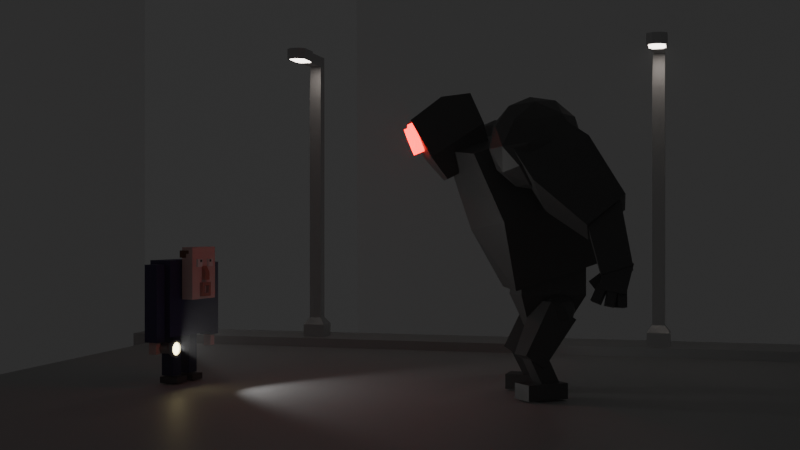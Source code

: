 # Source: scene.blend  (saved by Blender 4.1.24; exported with 4.5.12 LTS)
import bpy
from mathutils import Matrix  # noqa: F401  (used for matrix-valued properties, if any)

bpy.ops.wm.read_factory_settings(use_empty=True)
scene = bpy.context.scene
scene.name = 'Scene'

# ---- collections
col_collection = bpy.data.collections.new('Collection'); scene.collection.children.link(col_collection)
col_old_man = bpy.data.collections.new('old man'); scene.collection.children.link(col_old_man)
col_monster = bpy.data.collections.new('monster'); scene.collection.children.link(col_monster)
col_street = bpy.data.collections.new('street'); scene.collection.children.link(col_street)

# ---- materials (node trees are filled in below, after node groups)
mat_fog = bpy.data.materials.new('fog')
mat_fog.use_transparent_shadow = False
mat_shirt = bpy.data.materials.new('shirt')
mat_shirt.use_transparent_shadow = False
mat_skin = bpy.data.materials.new('skin')
mat_skin.use_transparent_shadow = False
mat_pant = bpy.data.materials.new('pant')
mat_pant.use_transparent_shadow = False
mat_black = bpy.data.materials.new('black')
mat_black.use_transparent_shadow = False
mat_hair = bpy.data.materials.new('hair')
mat_hair.use_transparent_shadow = False
mat_brow = bpy.data.materials.new('brow')
mat_brow.use_transparent_shadow = False
mat_black_001 = bpy.data.materials.new('black.001')
mat_black_001.use_transparent_shadow = False
mat_flashlight = bpy.data.materials.new('flashlight')
mat_flashlight.use_transparent_shadow = False
mat_tourch_light = bpy.data.materials.new('tourch light')
mat_tourch_light.use_transparent_shadow = False
mat_red_emission = bpy.data.materials.new('red emission')
mat_red_emission.use_transparent_shadow = False
mat_street_grey = bpy.data.materials.new('street grey')
mat_street_grey.use_transparent_shadow = False
mat_grey = bpy.data.materials.new('grey')
mat_grey.use_transparent_shadow = False
mat_lamp_light = bpy.data.materials.new('lamp light')
mat_lamp_light.use_transparent_shadow = False

# ---- material node trees
mat_fog.use_nodes = True; mat_fog.node_tree.nodes.clear()
_N = mat_fog.node_tree.nodes; _L = mat_fog.node_tree.links
n0 = _N.new('ShaderNodeOutputMaterial'); n0.name = 'Material Output'; n0.location = (300, 300)
n1 = _N.new('ShaderNodeVolumePrincipled'); n1.name = 'Principled Volume'; n1.location = (-64, 308)
n1.inputs[2].default_value = 0.003
_L.new(n1.outputs[0], n0.inputs[1])
n0.is_active_output = True
mat_shirt.use_nodes = True; mat_shirt.node_tree.nodes.clear()
_N = mat_shirt.node_tree.nodes; _L = mat_shirt.node_tree.links
n0 = _N.new('ShaderNodeBsdfPrincipled'); n0.name = 'Principled BSDF'; n0.location = (10, 300)
n0.inputs[0].default_value = (0.01061, 0.002745, 0.08244, 1.0)
n1 = _N.new('ShaderNodeOutputMaterial'); n1.name = 'Material Output'; n1.location = (300, 300)
_L.new(n0.outputs[0], n1.inputs[0])
n1.is_active_output = True
mat_skin.use_nodes = True; mat_skin.node_tree.nodes.clear()
_N = mat_skin.node_tree.nodes; _L = mat_skin.node_tree.links
n0 = _N.new('ShaderNodeBsdfPrincipled'); n0.name = 'Principled BSDF'; n0.location = (10, 300)
n0.inputs[0].default_value = (0.8018, 0.5005, 0.4725, 1.0)
n1 = _N.new('ShaderNodeOutputMaterial'); n1.name = 'Material Output'; n1.location = (300, 300)
_L.new(n0.outputs[0], n1.inputs[0])
n1.is_active_output = True
mat_pant.use_nodes = True; mat_pant.node_tree.nodes.clear()
_N = mat_pant.node_tree.nodes; _L = mat_pant.node_tree.links
n0 = _N.new('ShaderNodeBsdfPrincipled'); n0.name = 'Principled BSDF'; n0.location = (10, 300)
n0.inputs[0].default_value = (0.0, 0.0, 0.05823, 1.0)
n1 = _N.new('ShaderNodeOutputMaterial'); n1.name = 'Material Output'; n1.location = (300, 300)
_L.new(n0.outputs[0], n1.inputs[0])
n1.is_active_output = True
mat_black.use_nodes = True; mat_black.node_tree.nodes.clear()
_N = mat_black.node_tree.nodes; _L = mat_black.node_tree.links
n0 = _N.new('ShaderNodeBsdfPrincipled'); n0.name = 'Principled BSDF'; n0.location = (10, 300)
n0.inputs[0].default_value = (0.04608, 0.04608, 0.04608, 1.0)
n1 = _N.new('ShaderNodeOutputMaterial'); n1.name = 'Material Output'; n1.location = (300, 300)
_L.new(n0.outputs[0], n1.inputs[0])
n1.is_active_output = True
mat_hair.use_nodes = True; mat_hair.node_tree.nodes.clear()
_N = mat_hair.node_tree.nodes; _L = mat_hair.node_tree.links
n0 = _N.new('ShaderNodeBsdfPrincipled'); n0.name = 'Principled BSDF'; n0.location = (10, 300)
n0.inputs[0].default_value = (0.141, 0.033, 0.0, 1.0)
n1 = _N.new('ShaderNodeOutputMaterial'); n1.name = 'Material Output'; n1.location = (300, 300)
_L.new(n0.outputs[0], n1.inputs[0])
n1.is_active_output = True
mat_brow.use_nodes = True; mat_brow.node_tree.nodes.clear()
_N = mat_brow.node_tree.nodes; _L = mat_brow.node_tree.links
n0 = _N.new('ShaderNodeBsdfPrincipled'); n0.name = 'Principled BSDF'; n0.location = (10, 300)
n0.inputs[0].default_value = (0.3968, 0.04199, 0.0, 1.0)
n1 = _N.new('ShaderNodeOutputMaterial'); n1.name = 'Material Output'; n1.location = (300, 300)
_L.new(n0.outputs[0], n1.inputs[0])
n1.is_active_output = True
mat_black_001.use_nodes = True; mat_black_001.node_tree.nodes.clear()
_N = mat_black_001.node_tree.nodes; _L = mat_black_001.node_tree.links
n0 = _N.new('ShaderNodeBsdfPrincipled'); n0.name = 'Principled BSDF'; n0.location = (10, 300)
n0.inputs[0].default_value = (0.0, 0.0, 0.0, 1.0)
n1 = _N.new('ShaderNodeOutputMaterial'); n1.name = 'Material Output'; n1.location = (300, 300)
_L.new(n0.outputs[0], n1.inputs[0])
n1.is_active_output = True
mat_flashlight.use_nodes = True; mat_flashlight.node_tree.nodes.clear()
_N = mat_flashlight.node_tree.nodes; _L = mat_flashlight.node_tree.links
n0 = _N.new('ShaderNodeBsdfPrincipled'); n0.name = 'Principled BSDF'; n0.location = (10, 300)
n0.inputs[0].default_value = (0.3996, 0.3996, 0.3996, 1.0)
n0.inputs[1].default_value = 1.0
n1 = _N.new('ShaderNodeOutputMaterial'); n1.name = 'Material Output'; n1.location = (300, 300)
_L.new(n0.outputs[0], n1.inputs[0])
n1.is_active_output = True
mat_tourch_light.use_nodes = True; mat_tourch_light.node_tree.nodes.clear()
_N = mat_tourch_light.node_tree.nodes; _L = mat_tourch_light.node_tree.links
n0 = _N.new('ShaderNodeBsdfPrincipled'); n0.name = 'Principled BSDF'; n0.location = (10, 300)
n0.inputs[27].default_value = (1.0, 0.8642, 0.4185, 1.0)
n0.inputs[28].default_value = 13.7
n1 = _N.new('ShaderNodeOutputMaterial'); n1.name = 'Material Output'; n1.location = (300, 300)
_L.new(n0.outputs[0], n1.inputs[0])
n1.is_active_output = True
mat_red_emission.use_nodes = True; mat_red_emission.node_tree.nodes.clear()
_N = mat_red_emission.node_tree.nodes; _L = mat_red_emission.node_tree.links
n0 = _N.new('ShaderNodeBsdfPrincipled'); n0.name = 'Principled BSDF'; n0.location = (10, 300)
n0.inputs[0].default_value = (0.8004, 0.004014, 0.0, 1.0)
n0.inputs[27].default_value = (1.0, 0.0, 0.0003676, 1.0)
n0.inputs[28].default_value = 8.9
n1 = _N.new('ShaderNodeOutputMaterial'); n1.name = 'Material Output'; n1.location = (300, 300)
_L.new(n0.outputs[0], n1.inputs[0])
n1.is_active_output = True
mat_street_grey.use_nodes = True; mat_street_grey.node_tree.nodes.clear()
_N = mat_street_grey.node_tree.nodes; _L = mat_street_grey.node_tree.links
n0 = _N.new('ShaderNodeBsdfPrincipled'); n0.name = 'Principled BSDF'; n0.location = (10, 300)
n0.inputs[0].default_value = (0.3969, 0.3969, 0.3969, 1.0)
n1 = _N.new('ShaderNodeOutputMaterial'); n1.name = 'Material Output'; n1.location = (300, 300)
_L.new(n0.outputs[0], n1.inputs[0])
n1.is_active_output = True
mat_grey.use_nodes = True; mat_grey.node_tree.nodes.clear()
_N = mat_grey.node_tree.nodes; _L = mat_grey.node_tree.links
n0 = _N.new('ShaderNodeBsdfPrincipled'); n0.name = 'Principled BSDF'; n0.location = (10, 300)
n0.inputs[0].default_value = (0.5081, 0.5081, 0.5081, 1.0)
n0.inputs[1].default_value = 1.0
n1 = _N.new('ShaderNodeOutputMaterial'); n1.name = 'Material Output'; n1.location = (300, 300)
_L.new(n0.outputs[0], n1.inputs[0])
n1.is_active_output = True
mat_lamp_light.use_nodes = True; mat_lamp_light.node_tree.nodes.clear()
_N = mat_lamp_light.node_tree.nodes; _L = mat_lamp_light.node_tree.links
n0 = _N.new('ShaderNodeBsdfPrincipled'); n0.name = 'Principled BSDF'; n0.location = (10, 300)
n0.inputs[27].default_value = (1.0, 0.8903, 0.8085, 1.0)
n0.inputs[28].default_value = 9.7
n1 = _N.new('ShaderNodeOutputMaterial'); n1.name = 'Material Output'; n1.location = (300, 300)
_L.new(n0.outputs[0], n1.inputs[0])
n1.is_active_output = True

# ---- world
world_world = bpy.data.worlds.new('World'); scene.world = world_world
world_world.use_nodes = True; world_world.node_tree.nodes.clear()
_N = world_world.node_tree.nodes; _L = world_world.node_tree.links
n0 = _N.new('ShaderNodeOutputWorld'); n0.name = 'World Output'; n0.location = (300, 300)
n1 = _N.new('ShaderNodeBackground'); n1.name = 'Background'; n1.location = (10, 300)
n1.inputs[0].default_value = (0.03047, 0.03047, 0.03047, 1.0)
_L.new(n1.outputs[0], n0.inputs[0])
n0.is_active_output = True
world_world.color = (0.05088, 0.05088, 0.05088)
world_world.use_sun_shadow = False
world_world.sun_shadow_jitter_overblur = 0.0

# ---- cameras
cam_camera = bpy.data.cameras.new('Camera')
cam_camera.clip_end = 100.0
cam_camera.ortho_scale = 7.314

# ---- lights
light_light = bpy.data.lights.new('Light', 'SPOT')
light_light.transmission_factor = 0.0
light_light.use_custom_distance = True
light_light.cutoff_distance = 100.0
light_light.energy = 1804.0
light_light.shadow_soft_size = 0.1
light_light.shadow_maximum_resolution = 0.006
light_light.use_absolute_resolution = True
light_light.spot_size = 1.309
light_light_001 = bpy.data.lights.new('Light.001', 'SPOT')
light_light_001.transmission_factor = 0.0
light_light_001.cutoff_distance = 100.0
light_light_001.energy = 1804.0
light_light_001.shadow_buffer_clip_start = 0.55
light_light_001.shadow_soft_size = 0.1
light_light_001.shadow_maximum_resolution = 0.006
light_light_001.use_absolute_resolution = True
light_light_001.spot_blend = 0.305
light_light_001.spot_size = 1.999

# ---- meshes
me_cube_022 = bpy.data.meshes.new('Cube.022')
me_cube_022.from_pydata([(-1.0, -1.0, -1.0), (-1.0, -1.0, 1.0), (-1.0, 1.0, -1.0), (-1.0, 1.0, 1.0), (1.0, -1.0, -1.0), (1.0, -1.0, 1.0), (1.0, 1.0, -1.0), (1.0, 1.0, 1.0)], [], [(0, 1, 3, 2), (2, 3, 7, 6), (6, 7, 5, 4), (4, 5, 1, 0), (2, 6, 4, 0), (7, 3, 1, 5)])
_uv = me_cube_022.uv_layers.new(name='UVMap')
_uv.uv.foreach_set('vector', [0.375, 0.0, 0.625, 0.0, 0.625, 0.25, 0.375, 0.25, 0.375, 0.25, 0.625, 0.25, 0.625, 0.5, 0.375, 0.5, 0.375, 0.5, 0.625, 0.5, 0.625, 0.75, 0.375, 0.75, 0.375, 0.75, 0.625, 0.75, 0.625, 1.0, 0.375, 1.0, 0.125, 0.5, 0.375, 0.5, 0.375, 0.75, 0.125, 0.75, 0.625, 0.5, 0.875, 0.5, 0.875, 0.75, 0.625, 0.75])
me_cube_022.materials.append(mat_fog)
me_cube_022.update()
me_cube = bpy.data.meshes.new('Cube')
me_cube.from_pydata([(1.0, 1.0, 1.0), (1.0, 1.0, -1.0), (1.0, -1.0, 1.0), (1.0, -1.0, -1.0), (-1.0, 1.0, 1.0), (-1.0, 1.0, -1.0), (-1.0, -1.0, 1.0), (-1.0, -1.0, -1.0)], [], [(0, 4, 6, 2), (3, 2, 6, 7), (7, 6, 4, 5), (5, 1, 3, 7), (1, 0, 2, 3), (5, 4, 0, 1)])
_uv = me_cube.uv_layers.new(name='UVMap')
_uv.uv.foreach_set('vector', [0.625, 0.5, 0.875, 0.5, 0.875, 0.75, 0.625, 0.75, 0.375, 0.75, 0.625, 0.75, 0.625, 1.0, 0.375, 1.0, 0.375, 0.0, 0.625, 0.0, 0.625, 0.25, 0.375, 0.25, 0.125, 0.5, 0.375, 0.5, 0.375, 0.75, 0.125, 0.75, 0.375, 0.5, 0.625, 0.5, 0.625, 0.75, 0.375, 0.75, 0.375, 0.25, 0.625, 0.25, 0.625, 0.5, 0.375, 0.5])
me_cube.materials.append(mat_shirt)
me_cube.use_mirror_vertex_groups = False
me_cube.update()
me_cube_001 = bpy.data.meshes.new('Cube.001')
me_cube_001.from_pydata([(1.0, 1.0, 1.0), (1.0, 1.0, -1.0), (1.0, -1.0, 1.0), (1.0, -1.0, -1.0), (-1.0, 1.0, 1.0), (-1.0, 1.0, -1.0), (-1.0, -1.0, 1.0), (-1.0, -1.0, -1.0)], [], [(0, 4, 6, 2), (3, 2, 6, 7), (7, 6, 4, 5), (5, 1, 3, 7), (1, 0, 2, 3), (5, 4, 0, 1)])
_uv = me_cube_001.uv_layers.new(name='UVMap')
_uv.uv.foreach_set('vector', [0.625, 0.5, 0.875, 0.5, 0.875, 0.75, 0.625, 0.75, 0.375, 0.75, 0.625, 0.75, 0.625, 1.0, 0.375, 1.0, 0.375, 0.0, 0.625, 0.0, 0.625, 0.25, 0.375, 0.25, 0.125, 0.5, 0.375, 0.5, 0.375, 0.75, 0.125, 0.75, 0.375, 0.5, 0.625, 0.5, 0.625, 0.75, 0.375, 0.75, 0.375, 0.25, 0.625, 0.25, 0.625, 0.5, 0.375, 0.5])
me_cube_001.materials.append(mat_skin)
me_cube_001.use_mirror_vertex_groups = False
me_cube_001.update()
me_cube_002 = bpy.data.meshes.new('Cube.002')
me_cube_002.from_pydata([(1.0, 1.0, 1.0), (1.0, 1.0, -1.0), (1.0, -1.0, 1.0), (1.0, -1.0, -1.0), (-1.0, 1.0, 1.0), (-1.0, 1.0, -1.0), (-1.0, -1.0, 1.0), (-1.0, -1.0, -1.0)], [], [(0, 4, 6, 2), (3, 2, 6, 7), (7, 6, 4, 5), (5, 1, 3, 7), (1, 0, 2, 3), (5, 4, 0, 1)])
_uv = me_cube_002.uv_layers.new(name='UVMap')
_uv.uv.foreach_set('vector', [0.625, 0.5, 0.875, 0.5, 0.875, 0.75, 0.625, 0.75, 0.375, 0.75, 0.625, 0.75, 0.625, 1.0, 0.375, 1.0, 0.375, 0.0, 0.625, 0.0, 0.625, 0.25, 0.375, 0.25, 0.125, 0.5, 0.375, 0.5, 0.375, 0.75, 0.125, 0.75, 0.375, 0.5, 0.625, 0.5, 0.625, 0.75, 0.375, 0.75, 0.375, 0.25, 0.625, 0.25, 0.625, 0.5, 0.375, 0.5])
me_cube_002.materials.append(mat_shirt)
me_cube_002.use_mirror_vertex_groups = False
me_cube_002.update()
me_cube_003 = bpy.data.meshes.new('Cube.003')
me_cube_003.from_pydata([(1.0, 1.0, 1.0), (1.0, 1.0, -1.0), (1.0, -1.0, 1.0), (1.0, -1.0, -1.0), (-1.0, 1.0, 1.0), (-1.0, 1.0, -1.0), (-1.0, -1.0, 1.0), (-1.0, -1.0, -1.0)], [], [(0, 4, 6, 2), (3, 2, 6, 7), (7, 6, 4, 5), (5, 1, 3, 7), (1, 0, 2, 3), (5, 4, 0, 1)])
_uv = me_cube_003.uv_layers.new(name='UVMap')
_uv.uv.foreach_set('vector', [0.625, 0.5, 0.875, 0.5, 0.875, 0.75, 0.625, 0.75, 0.375, 0.75, 0.625, 0.75, 0.625, 1.0, 0.375, 1.0, 0.375, 0.0, 0.625, 0.0, 0.625, 0.25, 0.375, 0.25, 0.125, 0.5, 0.375, 0.5, 0.375, 0.75, 0.125, 0.75, 0.375, 0.5, 0.625, 0.5, 0.625, 0.75, 0.375, 0.75, 0.375, 0.25, 0.625, 0.25, 0.625, 0.5, 0.375, 0.5])
me_cube_003.materials.append(mat_pant)
me_cube_003.use_mirror_vertex_groups = False
me_cube_003.update()
me_cube_004 = bpy.data.meshes.new('Cube.004')
me_cube_004.from_pydata([(-1.0, -1.0, -1.0), (-1.0, -1.0, 1.0), (-1.0, 1.0, -1.0), (-1.0, 1.0, 1.0), (1.0, -1.0, -1.0), (1.0, -1.0, 1.0), (1.0, 1.0, -1.0), (1.0, 1.0, 1.0)], [], [(0, 1, 3, 2), (2, 3, 7, 6), (6, 7, 5, 4), (4, 5, 1, 0), (2, 6, 4, 0), (7, 3, 1, 5)])
_uv = me_cube_004.uv_layers.new(name='UVMap')
_uv.uv.foreach_set('vector', [0.375, 0.0, 0.625, 0.0, 0.625, 0.25, 0.375, 0.25, 0.375, 0.25, 0.625, 0.25, 0.625, 0.5, 0.375, 0.5, 0.375, 0.5, 0.625, 0.5, 0.625, 0.75, 0.375, 0.75, 0.375, 0.75, 0.625, 0.75, 0.625, 1.0, 0.375, 1.0, 0.125, 0.5, 0.375, 0.5, 0.375, 0.75, 0.125, 0.75, 0.625, 0.5, 0.875, 0.5, 0.875, 0.75, 0.625, 0.75])
me_cube_004.materials.append(mat_skin)
me_cube_004.update()
me_cube_005 = bpy.data.meshes.new('Cube.005')
me_cube_005.from_pydata([(-1.0, -1.0, -1.0), (-1.0, -1.0, 1.0), (-1.0, 1.0, -1.0), (-1.0, 1.0, 1.0), (1.0, -1.0, -1.0), (1.0, -1.0, 1.0), (1.0, 1.0, -1.0), (1.0, 1.0, 1.0)], [], [(0, 1, 3, 2), (2, 3, 7, 6), (6, 7, 5, 4), (4, 5, 1, 0), (2, 6, 4, 0), (7, 3, 1, 5)])
_uv = me_cube_005.uv_layers.new(name='UVMap')
_uv.uv.foreach_set('vector', [0.375, 0.0, 0.625, 0.0, 0.625, 0.25, 0.375, 0.25, 0.375, 0.25, 0.625, 0.25, 0.625, 0.5, 0.375, 0.5, 0.375, 0.5, 0.625, 0.5, 0.625, 0.75, 0.375, 0.75, 0.375, 0.75, 0.625, 0.75, 0.625, 1.0, 0.375, 1.0, 0.125, 0.5, 0.375, 0.5, 0.375, 0.75, 0.125, 0.75, 0.625, 0.5, 0.875, 0.5, 0.875, 0.75, 0.625, 0.75])
me_cube_005.materials.append(mat_black)
me_cube_005.update()
me_cube_006 = bpy.data.meshes.new('Cube.006')
me_cube_006.from_pydata([(-1.0, -1.0, -1.0), (-1.0, -1.0, 1.0), (-1.0, 1.0, -1.0), (-1.0, 1.0, 1.0), (1.0, -1.0, -1.0), (1.0, -1.0, 1.0), (1.0, 1.0, -1.0), (1.0, 1.0, 1.0), (-1.0, -1.926, -1.0), (-1.0, -1.926, 1.0), (1.0, -1.926, 1.0), (1.0, -1.926, -1.0), (-1.0, 1.0, -3.724), (-1.0, -1.0, -3.724), (1.0, 1.0, -3.724), (1.0, -1.0, -3.724), (-1.0, -1.0, -1.0), (1.0, -1.0, -1.0), (-1.0, -1.926, -1.0), (1.0, -1.926, -1.0), (-1.0, 1.0, -3.724), (-1.0, -1.0, -3.724), (1.0, 1.0, -3.724), (1.0, -1.0, -3.724), (-1.0, -1.0, -1.0), (1.0, -1.0, -1.0), (-1.0, -1.926, -1.0), (1.0, -1.926, -1.0), (-1.0, 1.0, -3.724), (-1.0, -1.0, -3.724), (1.0, 1.0, -3.724), (1.0, -1.0, -3.724), (1.0, -1.926, -1.0), (1.0, -1.926, 1.0), (-1.0, -1.926, 1.0), (-1.0, -1.926, -1.0), (1.0, -1.926, -1.0), (-1.0, -1.926, -1.0), (-1.0, -1.926, 1.0), (1.0, -1.926, 1.0), (1.0, -1.926, -1.0), (-1.0, -1.926, -1.0), (-1.0, -1.926, 1.0), (1.0, -1.926, 1.0), (-1.0, -1.0, -1.0), (1.0, -1.0, -1.0), (-1.0, -1.926, -1.0), (1.0, -1.926, -1.0), (-1.0, 1.0, -3.724), (-1.0, -1.0, -3.724), (1.0, 1.0, -3.724), (1.0, -1.0, -3.724), (1.0, -1.0, -3.724), (1.0, 1.0, -3.724), (1.0, -1.0, -1.0), (-1.0, -1.0, -1.0), (-1.0, -1.926, -1.0), (-1.0, -1.0, -3.724), (1.0, -1.926, -1.0), (-1.0, 1.0, -3.724), (-1.0, -1.0, -1.0), (1.0, -1.0, -1.0), (-1.0, -1.926, -1.0), (1.0, -1.926, -1.0), (-1.0, 1.0, -3.724), (-1.0, -1.0, -3.724), (1.0, 1.0, -3.724), (1.0, -1.0, -3.724), (-1.0, 1.0, -3.724), (1.0, 1.0, -3.724), (1.0, -1.0, -3.724), (-1.0, -1.0, -3.724), (-1.0, -1.0, -1.0), (1.0, -1.0, -1.0), (1.0, -1.926, -1.0), (-1.0, -1.926, -1.0)], [], [(0, 1, 3, 2), (2, 3, 7, 6), (6, 7, 5, 4), (5, 1, 9, 10), (0, 2, 12, 13), (7, 3, 1, 5), (4, 5, 10, 11), (1, 0, 8, 9), (4, 11, 19, 17), (13, 12, 20, 21), (6, 4, 15, 14), (14, 15, 23, 22), (2, 6, 14, 12), (20, 22, 30, 28), (23, 21, 29, 31), (17, 16, 21, 23), (0, 13, 21, 16), (11, 8, 18, 19), (12, 14, 22, 20), (8, 0, 16, 18), (15, 4, 17, 23), (25, 27, 47, 45), (29, 28, 48, 49), (18, 16, 24, 26), (19, 18, 26, 27), (22, 23, 31, 30), (21, 20, 28, 29), (17, 19, 27, 25), (16, 17, 25, 24), (32, 35, 34, 33), (33, 34, 38, 39), (34, 35, 37, 38), (35, 32, 36, 37), (32, 33, 39, 36), (40, 43, 42, 41), (46, 44, 60, 62), (48, 50, 66, 64), (24, 25, 45, 44), (31, 29, 49, 51), (28, 30, 50, 48), (26, 24, 44, 46), (27, 26, 46, 47), (30, 31, 51, 50), (47, 46, 62, 63), (50, 51, 67, 66), (49, 48, 64, 65), (45, 47, 63, 61), (44, 45, 61, 60), (51, 49, 65, 67), (65, 64, 59, 57), (66, 67, 52, 53), (61, 63, 58, 54), (60, 61, 54, 55), (67, 65, 57, 52), (64, 66, 53, 59), (62, 60, 55, 56), (63, 62, 56, 58), (68, 69, 70, 71), (53, 69, 68, 59), (52, 70, 69, 53), (57, 71, 70, 52), (59, 68, 71, 57), (72, 73, 74, 75), (54, 73, 72, 55), (58, 74, 73, 54), (56, 75, 74, 58), (55, 72, 75, 56)])
_uv = me_cube_006.uv_layers.new(name='UVMap')
_uv.uv.foreach_set('vector', [0.375, 0.0, 0.625, 0.0, 0.625, 0.25, 0.375, 0.25, 0.375, 0.25, 0.625, 0.25, 0.625, 0.5, 0.375, 0.5, 0.375, 0.5, 0.625, 0.5, 0.625, 0.75, 0.375, 0.75, 0.625, 0.75, 0.875, 0.75, 0.875, 0.75, 0.625, 0.75, 0.375, 0.0, 0.375, 0.25, 0.375, 0.25, 0.375, 0.0, 0.625, 0.5, 0.875, 0.5, 0.875, 0.75, 0.625, 0.75, 0.375, 0.75, 0.625, 0.75, 0.625, 0.75, 0.375, 0.75, 0.625, 0.0, 0.375, 0.0, 0.375, 0.0, 0.625, 0.0, 0.375, 0.75, 0.375, 0.75, 0.375, 0.75, 0.375, 0.75, 0.375, 0.0, 0.375, 0.25, 0.375, 0.25, 0.375, 0.0, 0.375, 0.5, 0.375, 0.75, 0.375, 0.75, 0.375, 0.5, 0.375, 0.5, 0.375, 0.75, 0.375, 0.75, 0.375, 0.5, 0.375, 0.25, 0.375, 0.5, 0.375, 0.5, 0.375, 0.25, 0.375, 0.25, 0.375, 0.5, 0.375, 0.5, 0.375, 0.25, 0.375, 0.75, 0.125, 0.75, 0.125, 0.75, 0.375, 0.75, 0.375, 0.75, 0.125, 0.75, 0.125, 0.75, 0.375, 0.75, 0.375, 0.0, 0.375, 0.0, 0.375, 0.0, 0.375, 0.0, 0.375, 0.75, 0.375, 1.0, 0.375, 1.0, 0.375, 0.75, 0.375, 0.25, 0.375, 0.5, 0.375, 0.5, 0.375, 0.25, 0.375, 0.0, 0.375, 0.0, 0.375, 0.0, 0.375, 0.0, 0.375, 0.75, 0.375, 0.75, 0.375, 0.75, 0.375, 0.75, 0.375, 0.75, 0.375, 0.75, 0.375, 0.75, 0.375, 0.75, 0.375, 0.0, 0.375, 0.25, 0.375, 0.25, 0.375, 0.0, 0.375, 0.0, 0.375, 0.0, 0.375, 0.0, 0.375, 0.0, 0.375, 0.75, 0.375, 1.0, 0.375, 1.0, 0.375, 0.75, 0.375, 0.5, 0.375, 0.75, 0.375, 0.75, 0.375, 0.5, 0.375, 0.0, 0.375, 0.25, 0.375, 0.25, 0.375, 0.0, 0.375, 0.75, 0.375, 0.75, 0.375, 0.75, 0.375, 0.75, 0.125, 0.75, 0.375, 0.75, 0.375, 0.75, 0.125, 0.75, 0.375, 0.75, 0.375, 1.0, 0.625, 1.0, 0.625, 0.75, 0.625, 0.75, 0.625, 1.0, 0.625, 1.0, 0.625, 0.75, 0.625, 1.0, 0.375, 1.0, 0.375, 1.0, 0.625, 1.0, 0.375, 1.0, 0.375, 0.75, 0.375, 0.75, 0.375, 1.0, 0.375, 0.75, 0.625, 0.75, 0.625, 0.75, 0.375, 0.75, 0.375, 0.75, 0.625, 0.75, 0.625, 1.0, 0.375, 1.0, 0.375, 0.0, 0.375, 0.0, 0.375, 0.0, 0.375, 0.0, 0.375, 0.25, 0.375, 0.5, 0.375, 0.5, 0.375, 0.25, 0.125, 0.75, 0.375, 0.75, 0.375, 0.75, 0.125, 0.75, 0.375, 0.75, 0.125, 0.75, 0.125, 0.75, 0.375, 0.75, 0.375, 0.25, 0.375, 0.5, 0.375, 0.5, 0.375, 0.25, 0.375, 0.0, 0.375, 0.0, 0.375, 0.0, 0.375, 0.0, 0.375, 0.75, 0.375, 1.0, 0.375, 1.0, 0.375, 0.75, 0.375, 0.5, 0.375, 0.75, 0.375, 0.75, 0.375, 0.5, 0.375, 0.75, 0.375, 1.0, 0.375, 1.0, 0.375, 0.75, 0.375, 0.5, 0.375, 0.75, 0.375, 0.75, 0.375, 0.5, 0.375, 0.0, 0.375, 0.25, 0.375, 0.25, 0.375, 0.0, 0.375, 0.75, 0.375, 0.75, 0.375, 0.75, 0.375, 0.75, 0.125, 0.75, 0.375, 0.75, 0.375, 0.75, 0.125, 0.75, 0.375, 0.75, 0.125, 0.75, 0.125, 0.75, 0.375, 0.75, 0.375, 0.0, 0.375, 0.25, 0.375, 0.25, 0.375, 0.0, 0.375, 0.5, 0.375, 0.75, 0.375, 0.75, 0.375, 0.5, 0.375, 0.75, 0.375, 0.75, 0.375, 0.75, 0.375, 0.75, 0.125, 0.75, 0.375, 0.75, 0.375, 0.75, 0.125, 0.75, 0.375, 0.75, 0.125, 0.75, 0.125, 0.75, 0.375, 0.75, 0.375, 0.25, 0.375, 0.5, 0.375, 0.5, 0.375, 0.25, 0.375, 0.0, 0.375, 0.0, 0.375, 0.0, 0.375, 0.0, 0.375, 0.75, 0.375, 1.0, 0.375, 1.0, 0.375, 0.75, 0.125, 0.5, 0.375, 0.5, 0.375, 0.75, 0.125, 0.75, 0.375, 0.5, 0.375, 0.5, 0.125, 0.5, 0.125, 0.5, 0.375, 0.75, 0.375, 0.75, 0.375, 0.5, 0.375, 0.5, 0.125, 0.75, 0.125, 0.75, 0.375, 0.75, 0.375, 0.75, 0.125, 0.5, 0.125, 0.5, 0.125, 0.75, 0.125, 0.75, 0.125, 0.75, 0.375, 0.75, 0.375, 0.75, 0.125, 0.75, 0.375, 0.75, 0.375, 0.75, 0.125, 0.75, 0.125, 0.75, 0.375, 0.75, 0.375, 0.75, 0.375, 0.75, 0.375, 0.75, 0.125, 0.75, 0.125, 0.75, 0.375, 0.75, 0.375, 0.75, 0.125, 0.75, 0.125, 0.75, 0.125, 0.75, 0.125, 0.75])
me_cube_006.materials.append(mat_hair)
me_cube_006.update()
me_cube_007 = bpy.data.meshes.new('Cube.007')
me_cube_007.from_pydata([(-1.0, -1.0, -1.0), (-1.0, -0.03922, 1.0), (-1.0, 1.0, -1.0), (-1.0, 1.0, 1.0), (1.0, -1.0, -1.0), (1.0, -0.03922, 1.0), (1.0, 1.0, -1.0), (1.0, 1.0, 1.0), (-1.0, -1.0, 0.09685), (-1.0, 1.0, 0.09685), (1.0, 1.0, 0.09685), (1.0, -1.0, 0.09685)], [], [(8, 1, 3, 9), (9, 3, 7, 10), (10, 7, 5, 11), (11, 5, 1, 8), (2, 6, 4, 0), (7, 3, 1, 5), (4, 11, 8, 0), (6, 10, 11, 4), (2, 9, 10, 6), (0, 8, 9, 2)])
_uv = me_cube_007.uv_layers.new(name='UVMap')
_uv.uv.foreach_set('vector', [0.5121, 0.0, 0.625, 0.0, 0.625, 0.25, 0.5121, 0.25, 0.5121, 0.25, 0.625, 0.25, 0.625, 0.5, 0.5121, 0.5, 0.5121, 0.5, 0.625, 0.5, 0.625, 0.75, 0.5121, 0.75, 0.5121, 0.75, 0.625, 0.75, 0.625, 1.0, 0.5121, 1.0, 0.125, 0.5, 0.375, 0.5, 0.375, 0.75, 0.125, 0.75, 0.625, 0.5, 0.875, 0.5, 0.875, 0.75, 0.625, 0.75, 0.375, 0.75, 0.5121, 0.75, 0.5121, 1.0, 0.375, 1.0, 0.375, 0.5, 0.5121, 0.5, 0.5121, 0.75, 0.375, 0.75, 0.375, 0.25, 0.5121, 0.25, 0.5121, 0.5, 0.375, 0.5, 0.375, 0.0, 0.5121, 0.0, 0.5121, 0.25, 0.375, 0.25])
me_cube_007.materials.append(mat_brow)
me_cube_007.update()
me_cube_008 = bpy.data.meshes.new('Cube.008')
me_cube_008.from_pydata([(-0.535, -1.0, -0.535), (-0.535, -1.0, 0.535), (-0.535, 1.0, -0.535), (-0.535, 1.0, 0.535), (0.535, -1.0, -0.535), (0.535, -1.0, 0.535), (0.535, 1.0, -0.535), (0.535, 1.0, 0.535), (-1.0, -1.0, -1.0), (-1.0, -1.0, 1.0), (-1.0, 1.0, 1.0), (-1.0, 1.0, -1.0), (1.0, 1.0, -1.0), (1.0, 1.0, 1.0), (1.0, -1.0, 1.0), (1.0, -1.0, -1.0), (-0.9919, -1.0, -0.9919), (-0.9919, -1.0, 0.9919), (-0.9919, 1.0, 0.9919), (-0.9919, 1.0, -0.9919), (0.9919, 1.0, -0.9919), (0.9919, 1.0, 0.9919), (0.9919, -1.0, 0.9919), (0.9919, -1.0, -0.9919)], [], [(8, 9, 10, 11), (7, 6, 4, 5), (12, 13, 14, 15), (3, 7, 5, 1), (11, 12, 15, 8), (13, 10, 9, 14), (16, 17, 9, 8), (18, 19, 11, 10), (19, 20, 12, 11), (21, 18, 10, 13), (20, 21, 13, 12), (22, 23, 15, 14), (23, 16, 8, 15), (17, 22, 14, 9), (0, 1, 17, 16), (3, 2, 19, 18), (2, 6, 20, 19), (7, 3, 18, 21), (6, 7, 21, 20), (5, 4, 23, 22), (4, 0, 16, 23), (1, 5, 22, 17), (6, 2, 0, 4), (2, 3, 1, 0)])
_uv = me_cube_008.uv_layers.new(name='UVMap')
_uv.uv.foreach_set('vector', [0.375, 0.0, 0.625, 0.0, 0.625, 0.25, 0.375, 0.25, 0.5669, 0.4419, 0.4331, 0.4419, 0.4331, 0.8081, 0.5669, 0.8081, 0.375, 0.5, 0.625, 0.5, 0.625, 0.75, 0.375, 0.75, 0.5669, 0.3081, 0.5669, 0.4419, 0.5669, 0.8081, 0.5669, 0.9419, 0.125, 0.5, 0.375, 0.5, 0.375, 0.75, 0.125, 0.75, 0.625, 0.5, 0.875, 0.5, 0.875, 0.75, 0.625, 0.75, 0.376, 0.999, 0.624, 0.999, 0.625, 1.0, 0.375, 1.0, 0.624, 0.251, 0.376, 0.251, 0.375, 0.25, 0.625, 0.25, 0.376, 0.251, 0.376, 0.499, 0.375, 0.5, 0.375, 0.25, 0.624, 0.499, 0.624, 0.251, 0.625, 0.25, 0.625, 0.5, 0.376, 0.499, 0.624, 0.499, 0.625, 0.5, 0.375, 0.5, 0.624, 0.751, 0.376, 0.751, 0.375, 0.75, 0.625, 0.75, 0.376, 0.751, 0.376, 0.999, 0.375, 1.0, 0.375, 0.75, 0.624, 0.999, 0.624, 0.751, 0.625, 0.75, 0.625, 1.0, 0.4331, 0.9419, 0.5669, 0.9419, 0.624, 0.999, 0.376, 0.999, 0.5669, 0.3081, 0.4331, 0.3081, 0.376, 0.251, 0.624, 0.251, 0.4331, 0.3081, 0.4331, 0.4419, 0.376, 0.499, 0.376, 0.251, 0.5669, 0.4419, 0.5669, 0.3081, 0.624, 0.251, 0.624, 0.499, 0.4331, 0.4419, 0.5669, 0.4419, 0.624, 0.499, 0.376, 0.499, 0.5669, 0.8081, 0.4331, 0.8081, 0.376, 0.751, 0.624, 0.751, 0.4331, 0.8081, 0.4331, 0.9419, 0.376, 0.999, 0.376, 0.751, 0.5669, 0.9419, 0.5669, 0.8081, 0.624, 0.751, 0.624, 0.999, 0.4331, 0.4419, 0.4331, 0.3081, 0.4331, 0.9419, 0.4331, 0.8081, 0.4331, 0.3081, 0.5669, 0.3081, 0.5669, 0.9419, 0.4331, 0.9419])
me_cube_008.materials.append(mat_brow)
me_cube_008.update()
me_cube_009 = bpy.data.meshes.new('Cube.009')
me_cube_009.from_pydata([(-1.0, -1.0, -1.0), (-1.0, -1.0, 1.0), (-1.0, 1.0, -1.0), (-1.0, 1.0, 1.0), (1.0, -1.0, -1.0), (1.0, -1.0, 1.0), (1.0, 1.0, -1.0), (1.0, 1.0, 1.0)], [], [(0, 1, 3, 2), (2, 3, 7, 6), (6, 7, 5, 4), (4, 5, 1, 0), (2, 6, 4, 0), (7, 3, 1, 5)])
_uv = me_cube_009.uv_layers.new(name='UVMap')
_uv.uv.foreach_set('vector', [0.375, 0.0, 0.625, 0.0, 0.625, 0.25, 0.375, 0.25, 0.375, 0.25, 0.625, 0.25, 0.625, 0.5, 0.375, 0.5, 0.375, 0.5, 0.625, 0.5, 0.625, 0.75, 0.375, 0.75, 0.375, 0.75, 0.625, 0.75, 0.625, 1.0, 0.375, 1.0, 0.125, 0.5, 0.375, 0.5, 0.375, 0.75, 0.125, 0.75, 0.625, 0.5, 0.875, 0.5, 0.875, 0.75, 0.625, 0.75])
me_cube_009.update()
me_cube_010 = bpy.data.meshes.new('Cube.010')
me_cube_010.from_pydata([(-1.0, -1.0, -1.0), (-1.0, -1.0, 1.0), (-1.0, 1.0, -1.0), (-1.0, 1.0, 1.0), (1.0, -1.0, -1.0), (1.0, -1.0, 1.0), (1.0, 1.0, -1.0), (1.0, 1.0, 1.0)], [], [(0, 1, 3, 2), (2, 3, 7, 6), (6, 7, 5, 4), (4, 5, 1, 0), (2, 6, 4, 0), (7, 3, 1, 5)])
_uv = me_cube_010.uv_layers.new(name='UVMap')
_uv.uv.foreach_set('vector', [0.375, 0.0, 0.625, 0.0, 0.625, 0.25, 0.375, 0.25, 0.375, 0.25, 0.625, 0.25, 0.625, 0.5, 0.375, 0.5, 0.375, 0.5, 0.625, 0.5, 0.625, 0.75, 0.375, 0.75, 0.375, 0.75, 0.625, 0.75, 0.625, 1.0, 0.375, 1.0, 0.125, 0.5, 0.375, 0.5, 0.375, 0.75, 0.125, 0.75, 0.625, 0.5, 0.875, 0.5, 0.875, 0.75, 0.625, 0.75])
me_cube_010.materials.append(mat_black_001)
me_cube_010.update()
me_cylinder_001 = bpy.data.meshes.new('Cylinder.001')
me_cylinder_001.from_pydata([(1.677e-07, 0.5937, -0.891), (1.677e-07, 0.8241, 2.158), (0.1158, 0.5823, -0.891), (0.1608, 0.8083, 2.158), (0.2272, 0.5486, -0.891), (0.3154, 0.7614, 2.158), (0.3299, 0.4937, -0.891), (0.4579, 0.6852, 2.158), (0.4198, 0.4198, -0.891), (0.5827, 0.5827, 2.158), (0.4937, 0.3299, -0.891), (0.6852, 0.4579, 2.158), (0.5486, 0.2272, -0.891), (0.7614, 0.3154, 2.158), (0.5823, 0.1158, -0.891), (0.8083, 0.1608, 2.158), (0.5937, 3.261e-07, -0.891), (0.8241, 3.881e-07, 2.158), (0.5823, -0.1158, -0.891), (0.8083, -0.1608, 2.158), (0.5486, -0.2272, -0.891), (0.7614, -0.3154, 2.158), (0.4937, -0.3299, -0.891), (0.6852, -0.4579, 2.158), (0.4198, -0.4198, -0.891), (0.5827, -0.5827, 2.158), (0.3299, -0.4937, -0.891), (0.4579, -0.6852, 2.158), (0.2272, -0.5485, -0.891), (0.3154, -0.7614, 2.158), (0.1158, -0.5823, -0.891), (0.1608, -0.8083, 2.158), (1.677e-07, -0.5937, -0.891), (1.677e-07, -0.8241, 2.158), (-0.1158, -0.5823, -0.891), (-0.1608, -0.8083, 2.158), (-0.2272, -0.5485, -0.891), (-0.3154, -0.7614, 2.158), (-0.3299, -0.4937, -0.891), (-0.4579, -0.6852, 2.158), (-0.4198, -0.4198, -0.891), (-0.5827, -0.5827, 2.158), (-0.4937, -0.3299, -0.891), (-0.6852, -0.4579, 2.158), (-0.5485, -0.2272, -0.891), (-0.7614, -0.3154, 2.158), (-0.5823, -0.1158, -0.891), (-0.8083, -0.1608, 2.158), (-0.5937, 3.261e-07, -0.891), (-0.8241, 3.881e-07, 2.158), (-0.5823, 0.1158, -0.891), (-0.8083, 0.1608, 2.158), (-0.5485, 0.2272, -0.891), (-0.7614, 0.3154, 2.158), (-0.4937, 0.3299, -0.891), (-0.6852, 0.4579, 2.158), (-0.4198, 0.4198, -0.891), (-0.5827, 0.5827, 2.158), (-0.3299, 0.4937, -0.891), (-0.4579, 0.6852, 2.158), (-0.2272, 0.5486, -0.891), (-0.3154, 0.7614, 2.158), (-0.1158, 0.5823, -0.891), (-0.1608, 0.8083, 2.158), (0.2618, 1.316, 2.967), (2.419e-07, 1.342, 2.967), (0.5134, 1.24, 2.967), (0.7454, 1.116, 2.967), (0.9487, 0.9487, 2.967), (1.116, 0.7454, 2.967), (1.24, 0.5134, 2.967), (1.316, 0.2618, 2.967), (1.342, 4.116e-07, 2.967), (1.316, -0.2618, 2.967), (1.24, -0.5134, 2.967), (1.116, -0.7454, 2.967), (0.9487, -0.9487, 2.967), (0.7454, -1.116, 2.967), (0.5134, -1.24, 2.967), (0.2618, -1.316, 2.967), (2.419e-07, -1.342, 2.967), (-0.2618, -1.316, 2.967), (-0.5134, -1.24, 2.967), (-0.7454, -1.116, 2.967), (-0.9487, -0.9487, 2.967), (-1.116, -0.7454, 2.967), (-1.24, -0.5134, 2.967), (-1.316, -0.2618, 2.967), (-1.342, 4.116e-07, 2.967), (-1.316, 0.2618, 2.967), (-1.24, 0.5134, 2.967), (-1.116, 0.7454, 2.967), (-0.9487, 0.9487, 2.967), (-0.7454, 1.116, 2.967), (-0.5134, 1.24, 2.967), (-0.2618, 1.316, 2.967), (0.1911, 0.9609, 3.398), (2.488e-07, 0.9798, 3.398), (0.3749, 0.9052, 3.398), (0.5443, 0.8146, 3.398), (0.6928, 0.6928, 3.398), (0.8146, 0.5443, 3.398), (0.9052, 0.3749, 3.398), (0.9609, 0.1911, 3.398), (0.9798, 4.103e-07, 3.398), (0.9609, -0.1911, 3.398), (0.9052, -0.3749, 3.398), (0.8146, -0.5443, 3.398), (0.6928, -0.6928, 3.398), (0.5443, -0.8146, 3.398), (0.3749, -0.9052, 3.398), (0.1911, -0.9609, 3.398), (2.488e-07, -0.9798, 3.398), (-0.1911, -0.9609, 3.398), (-0.3749, -0.9052, 3.398), (-0.5443, -0.8146, 3.398), (-0.6928, -0.6928, 3.398), (-0.8146, -0.5443, 3.398), (-0.9052, -0.3749, 3.398), (-0.9609, -0.1911, 3.398), (-0.9798, 4.103e-07, 3.398), (-0.9609, 0.1911, 3.398), (-0.9052, 0.3749, 3.398), (-0.8146, 0.5443, 3.398), (-0.6928, 0.6928, 3.398), (-0.5443, 0.8146, 3.398), (-0.3749, 0.9052, 3.398), (-0.1911, 0.9609, 3.398), (0.2618, 1.316, 3.398), (2.488e-07, 1.342, 3.398), (0.5134, 1.24, 3.398), (0.7454, 1.116, 3.398), (0.9487, 0.9487, 3.398), (1.116, 0.7454, 3.398), (1.24, 0.5134, 3.398), (1.316, 0.2618, 3.398), (1.342, 4.116e-07, 3.398), (1.316, -0.2618, 3.398), (1.24, -0.5134, 3.398), (1.116, -0.7454, 3.398), (0.9487, -0.9487, 3.398), (0.7454, -1.116, 3.398), (0.5134, -1.24, 3.398), (0.2618, -1.316, 3.398), (2.488e-07, -1.342, 3.398), (-0.2618, -1.316, 3.398), (-0.5134, -1.24, 3.398), (-0.7454, -1.116, 3.398), (-0.9487, -0.9487, 3.398), (-1.116, -0.7454, 3.398), (-1.24, -0.5134, 3.398), (-1.316, -0.2618, 3.398), (-1.342, 4.116e-07, 3.398), (-1.316, 0.2618, 3.398), (-1.24, 0.5134, 3.398), (-1.116, 0.7454, 3.398), (-0.9487, 0.9487, 3.398), (-0.7454, 1.116, 3.398), (-0.5134, 1.24, 3.398), (-0.2618, 1.316, 3.398), (0.1911, 0.9609, 3.162), (2.042e-07, 0.9798, 3.162), (0.3749, 0.9052, 3.162), (0.5443, 0.8146, 3.162), (0.6928, 0.6928, 3.162), (0.8146, 0.5443, 3.162), (0.9052, 0.3749, 3.162), (0.9609, 0.1911, 3.162), (0.9798, 4.103e-07, 3.162), (0.9609, -0.1911, 3.162), (0.9052, -0.3749, 3.162), (0.8146, -0.5443, 3.162), (0.6928, -0.6928, 3.162), (0.5443, -0.8146, 3.162), (0.3749, -0.9052, 3.162), (0.1911, -0.9609, 3.162), (2.042e-07, -0.9798, 3.162), (-0.1911, -0.9609, 3.162), (-0.3749, -0.9052, 3.162), (-0.5443, -0.8146, 3.162), (-0.6928, -0.6928, 3.162), (-0.8146, -0.5443, 3.162), (-0.9052, -0.3749, 3.162), (-0.9609, -0.1911, 3.162), (-0.9798, 4.103e-07, 3.162), (-0.9609, 0.1911, 3.162), (-0.9052, 0.3749, 3.162), (-0.8146, 0.5443, 3.162), (-0.6928, 0.6928, 3.162), (-0.5443, 0.8146, 3.162), (-0.3749, 0.9052, 3.162), (-0.1911, 0.9609, 3.162), (1.677e-07, 0.8241, -0.6955), (0.1608, 0.8083, -0.6955), (0.3154, 0.7614, -0.6955), (0.4579, 0.6852, -0.6955), (0.5827, 0.5827, -0.6955), (0.6852, 0.4579, -0.6955), (0.7614, 0.3154, -0.6955), (0.8083, 0.1608, -0.6955), (0.8241, 3.355e-07, -0.6955), (0.8083, -0.1608, -0.6955), (0.7614, -0.3154, -0.6955), (0.6852, -0.4579, -0.6955), (0.5827, -0.5827, -0.6955), (0.4579, -0.6852, -0.6955), (0.3154, -0.7614, -0.6955), (0.1608, -0.8083, -0.6955), (1.677e-07, -0.8241, -0.6955), (-0.1608, -0.8083, -0.6955), (-0.3154, -0.7614, -0.6955), (-0.4579, -0.6852, -0.6955), (-0.5827, -0.5827, -0.6955), (-0.6852, -0.4579, -0.6955), (-0.7614, -0.3154, -0.6955), (-0.8083, -0.1608, -0.6955), (-0.8241, 3.355e-07, -0.6955), (-0.8083, 0.1608, -0.6955), (-0.7614, 0.3154, -0.6955), (-0.6852, 0.4579, -0.6955), (-0.5827, 0.5827, -0.6955), (-0.4579, 0.6852, -0.6955), (-0.3154, 0.7614, -0.6955), (-0.1608, 0.8083, -0.6955)], [], [(192, 1, 3, 193), (193, 3, 5, 194), (194, 5, 7, 195), (195, 7, 9, 196), (196, 9, 11, 197), (197, 11, 13, 198), (198, 13, 15, 199), (199, 15, 17, 200), (200, 17, 19, 201), (201, 19, 21, 202), (202, 21, 23, 203), (203, 23, 25, 204), (204, 25, 27, 205), (205, 27, 29, 206), (206, 29, 31, 207), (207, 31, 33, 208), (208, 33, 35, 209), (209, 35, 37, 210), (210, 37, 39, 211), (211, 39, 41, 212), (212, 41, 43, 213), (213, 43, 45, 214), (214, 45, 47, 215), (215, 47, 49, 216), (216, 49, 51, 217), (217, 51, 53, 218), (218, 53, 55, 219), (219, 55, 57, 220), (220, 57, 59, 221), (221, 59, 61, 222), (11, 9, 68, 69), (222, 61, 63, 223), (223, 63, 1, 192), (0, 2, 4, 6, 8, 10, 12, 14, 16, 18, 20, 22, 24, 26, 28, 30, 32, 34, 36, 38, 40, 42, 44, 46, 48, 50, 52, 54, 56, 58, 60, 62), (90, 89, 153, 154), (29, 27, 77, 78), (47, 45, 86, 87), (3, 1, 65, 64), (1, 63, 95, 65), (21, 19, 73, 74), (39, 37, 82, 83), (57, 55, 91, 92), (13, 11, 69, 70), (31, 29, 78, 79), (49, 47, 87, 88), (5, 3, 64, 66), (23, 21, 74, 75), (41, 39, 83, 84), (59, 57, 92, 93), (15, 13, 70, 71), (33, 31, 79, 80), (51, 49, 88, 89), (7, 5, 66, 67), (25, 23, 75, 76), (43, 41, 84, 85), (61, 59, 93, 94), (17, 15, 71, 72), (35, 33, 80, 81), (53, 51, 89, 90), (9, 7, 67, 68), (27, 25, 76, 77), (45, 43, 85, 86), (63, 61, 94, 95), (19, 17, 72, 73), (37, 35, 81, 82), (55, 53, 90, 91), (104, 103, 167, 168), (77, 76, 140, 141), (91, 90, 154, 155), (78, 77, 141, 142), (64, 65, 129, 128), (92, 91, 155, 156), (79, 78, 142, 143), (66, 64, 128, 130), (93, 92, 156, 157), (80, 79, 143, 144), (67, 66, 130, 131), (94, 93, 157, 158), (81, 80, 144, 145), (68, 67, 131, 132), (95, 94, 158, 159), (82, 81, 145, 146), (69, 68, 132, 133), (65, 95, 159, 129), (83, 82, 146, 147), (70, 69, 133, 134), (84, 83, 147, 148), (71, 70, 134, 135), (85, 84, 148, 149), (72, 71, 135, 136), (86, 85, 149, 150), (73, 72, 136, 137), (87, 86, 150, 151), (74, 73, 137, 138), (88, 87, 151, 152), (75, 74, 138, 139), (89, 88, 152, 153), (76, 75, 139, 140), (97, 96, 128, 129), (96, 98, 130, 128), (98, 99, 131, 130), (99, 100, 132, 131), (100, 101, 133, 132), (101, 102, 134, 133), (102, 103, 135, 134), (103, 104, 136, 135), (104, 105, 137, 136), (105, 106, 138, 137), (106, 107, 139, 138), (107, 108, 140, 139), (108, 109, 141, 140), (109, 110, 142, 141), (110, 111, 143, 142), (111, 112, 144, 143), (112, 113, 145, 144), (113, 114, 146, 145), (114, 115, 147, 146), (115, 116, 148, 147), (116, 117, 149, 148), (117, 118, 150, 149), (118, 119, 151, 150), (119, 120, 152, 151), (120, 121, 153, 152), (121, 122, 154, 153), (122, 123, 155, 154), (123, 124, 156, 155), (124, 125, 157, 156), (125, 126, 158, 157), (126, 127, 159, 158), (127, 97, 129, 159), (160, 161, 191, 190, 189, 188, 187, 186, 185, 184, 183, 182, 181, 180, 179, 178, 177, 176, 175, 174, 173, 172, 171, 170, 169, 168, 167, 166, 165, 164, 163, 162), (118, 117, 181, 182), (105, 104, 168, 169), (119, 118, 182, 183), (106, 105, 169, 170), (120, 119, 183, 184), (107, 106, 170, 171), (121, 120, 184, 185), (108, 107, 171, 172), (122, 121, 185, 186), (109, 108, 172, 173), (123, 122, 186, 187), (110, 109, 173, 174), (96, 97, 161, 160), (124, 123, 187, 188), (111, 110, 174, 175), (98, 96, 160, 162), (125, 124, 188, 189), (112, 111, 175, 176), (99, 98, 162, 163), (126, 125, 189, 190), (113, 112, 176, 177), (100, 99, 163, 164), (127, 126, 190, 191), (114, 113, 177, 178), (101, 100, 164, 165), (97, 127, 191, 161), (115, 114, 178, 179), (102, 101, 165, 166), (116, 115, 179, 180), (103, 102, 166, 167), (117, 116, 180, 181), (2, 0, 192, 193), (4, 2, 193, 194), (6, 4, 194, 195), (8, 6, 195, 196), (10, 8, 196, 197), (12, 10, 197, 198), (14, 12, 198, 199), (16, 14, 199, 200), (18, 16, 200, 201), (20, 18, 201, 202), (22, 20, 202, 203), (24, 22, 203, 204), (26, 24, 204, 205), (28, 26, 205, 206), (30, 28, 206, 207), (32, 30, 207, 208), (34, 32, 208, 209), (36, 34, 209, 210), (38, 36, 210, 211), (40, 38, 211, 212), (42, 40, 212, 213), (44, 42, 213, 214), (46, 44, 214, 215), (48, 46, 215, 216), (50, 48, 216, 217), (52, 50, 217, 218), (54, 52, 218, 219), (56, 54, 219, 220), (58, 56, 220, 221), (60, 58, 221, 222), (62, 60, 222, 223), (0, 62, 223, 192)])
me_cylinder_001.polygons.foreach_set('material_index', [0, 0, 0, 0, 0, 0, 0, 0, 0, 0, 0, 0, 0, 0, 0, 0, 0, 0, 0, 0, 0, 0, 0, 0, 0, 0, 0, 0, 0, 0, 0, 0, 0, 0, 0, 0, 0, 0, 0, 0, 0, 0, 0, 0, 0, 0, 0, 0, 0, 0, 0, 0, 0, 0, 0, 0, 0, 0, 0, 0, 0, 0, 0, 0, 0, 0, 0, 0, 0, 0, 0, 0, 0, 0, 0, 0, 0, 0, 0, 0, 0, 0, 0, 0, 0, 0, 0, 0, 0, 0, 0, 0, 0, 0, 0, 0, 0, 0, 0, 0, 0, 0, 0, 0, 0, 0, 0, 0, 0, 0, 0, 0, 0, 0, 0, 0, 0, 0, 0, 0, 0, 0, 0, 0, 0, 0, 0, 0, 0, 0, 1, 0, 0, 0, 0, 0, 0, 0, 0, 0, 0, 0, 0, 0, 0, 0, 0, 0, 0, 0, 0, 0, 0, 0, 0, 0, 0, 0, 0, 0, 0, 0, 0, 0, 0, 0, 0, 0, 0, 0, 0, 0, 0, 0, 0, 0, 0, 0, 0, 0, 0, 0, 0, 0, 0, 0, 0, 0, 0, 0, 0, 0, 0, 0])
_uv = me_cylinder_001.uv_layers.new(name='UVMap')
_uv.uv.foreach_set('vector', [1.0, 0.5, 1.0, 1.0, 0.9688, 1.0, 0.9688, 0.5, 0.9688, 0.5, 0.9688, 1.0, 0.9375, 1.0, 0.9375, 0.5, 0.9375, 0.5, 0.9375, 1.0, 0.9062, 1.0, 0.9062, 0.5, 0.9062, 0.5, 0.9062, 1.0, 0.875, 1.0, 0.875, 0.5, 0.875, 0.5, 0.875, 1.0, 0.8438, 1.0, 0.8438, 0.5, 0.8438, 0.5, 0.8438, 1.0, 0.8125, 1.0, 0.8125, 0.5, 0.8125, 0.5, 0.8125, 1.0, 0.7812, 1.0, 0.7812, 0.5, 0.7812, 0.5, 0.7812, 1.0, 0.75, 1.0, 0.75, 0.5, 0.75, 0.5, 0.75, 1.0, 0.7188, 1.0, 0.7188, 0.5, 0.7188, 0.5, 0.7188, 1.0, 0.6875, 1.0, 0.6875, 0.5, 0.6875, 0.5, 0.6875, 1.0, 0.6562, 1.0, 0.6562, 0.5, 0.6562, 0.5, 0.6562, 1.0, 0.625, 1.0, 0.625, 0.5, 0.625, 0.5, 0.625, 1.0, 0.5938, 1.0, 0.5938, 0.5, 0.5938, 0.5, 0.5938, 1.0, 0.5625, 1.0, 0.5625, 0.5, 0.5625, 0.5, 0.5625, 1.0, 0.5312, 1.0, 0.5312, 0.5, 0.5312, 0.5, 0.5312, 1.0, 0.5, 1.0, 0.5, 0.5, 0.5, 0.5, 0.5, 1.0, 0.4688, 1.0, 0.4688, 0.5, 0.4688, 0.5, 0.4688, 1.0, 0.4375, 1.0, 0.4375, 0.5, 0.4375, 0.5, 0.4375, 1.0, 0.4062, 1.0, 0.4062, 0.5, 0.4062, 0.5, 0.4062, 1.0, 0.375, 1.0, 0.375, 0.5, 0.375, 0.5, 0.375, 1.0, 0.3438, 1.0, 0.3438, 0.5, 0.3438, 0.5, 0.3438, 1.0, 0.3125, 1.0, 0.3125, 0.5, 0.3125, 0.5, 0.3125, 1.0, 0.2812, 1.0, 0.2812, 0.5, 0.2812, 0.5, 0.2812, 1.0, 0.25, 1.0, 0.25, 0.5, 0.25, 0.5, 0.25, 1.0, 0.2188, 1.0, 0.2188, 0.5, 0.2188, 0.5, 0.2188, 1.0, 0.1875, 1.0, 0.1875, 0.5, 0.1875, 0.5, 0.1875, 1.0, 0.1562, 1.0, 0.1562, 0.5, 0.1562, 0.5, 0.1562, 1.0, 0.125, 1.0, 0.125, 0.5, 0.125, 0.5, 0.125, 1.0, 0.09375, 1.0, 0.09375, 0.5, 0.09375, 0.5, 0.09375, 1.0, 0.0625, 1.0, 0.0625, 0.5, 0.8438, 1.0, 0.875, 1.0, 0.875, 1.0, 0.8438, 1.0, 0.0625, 0.5, 0.0625, 1.0, 0.03125, 1.0, 0.03125, 0.5, 0.03125, 0.5, 0.03125, 1.0, 0.0, 1.0, 0.0, 0.5, 0.75, 0.4229, 0.7837, 0.4196, 0.8162, 0.4097, 0.8461, 0.3938, 0.8723, 0.3723, 0.8938, 0.3461, 0.9097, 0.3162, 0.9196, 0.2837, 0.9229, 0.25, 0.9196, 0.2163, 0.9097, 0.1838, 0.8938, 0.1539, 0.8723, 0.1277, 0.8461, 0.1062, 0.8162, 0.09025, 0.7837, 0.08041, 0.75, 0.07709, 0.7163, 0.08041, 0.6838, 0.09025, 0.6539, 0.1062, 0.6277, 0.1277, 0.6062, 0.1539, 0.5903, 0.1838, 0.5804, 0.2163, 0.5771, 0.25, 0.5804, 0.2837, 0.5903, 0.3162, 0.6062, 0.3461, 0.6277, 0.3723, 0.6539, 0.3938, 0.6838, 0.4097, 0.7163, 0.4196, 0.1875, 1.0, 0.2188, 1.0, 0.2188, 1.0, 0.1875, 1.0, 0.5625, 1.0, 0.5938, 1.0, 0.5938, 1.0, 0.5625, 1.0, 0.2812, 1.0, 0.3125, 1.0, 0.3125, 1.0, 0.2812, 1.0, 0.9688, 1.0, 1.0, 1.0, 1.0, 1.0, 0.9688, 1.0, 0.0, 1.0, 0.03125, 1.0, 0.03125, 1.0, 0.0, 1.0, 0.6875, 1.0, 0.7188, 1.0, 0.7188, 1.0, 0.6875, 1.0, 0.4062, 1.0, 0.4375, 1.0, 0.4375, 1.0, 0.4062, 1.0, 0.125, 1.0, 0.1562, 1.0, 0.1562, 1.0, 0.125, 1.0, 0.8125, 1.0, 0.8438, 1.0, 0.8438, 1.0, 0.8125, 1.0, 0.5312, 1.0, 0.5625, 1.0, 0.5625, 1.0, 0.5312, 1.0, 0.25, 1.0, 0.2812, 1.0, 0.2812, 1.0, 0.25, 1.0, 0.9375, 1.0, 0.9688, 1.0, 0.9688, 1.0, 0.9375, 1.0, 0.6562, 1.0, 0.6875, 1.0, 0.6875, 1.0, 0.6562, 1.0, 0.375, 1.0, 0.4062, 1.0, 0.4062, 1.0, 0.375, 1.0, 0.09375, 1.0, 0.125, 1.0, 0.125, 1.0, 0.09375, 1.0, 0.7812, 1.0, 0.8125, 1.0, 0.8125, 1.0, 0.7812, 1.0, 0.5, 1.0, 0.5312, 1.0, 0.5312, 1.0, 0.5, 1.0, 0.2188, 1.0, 0.25, 1.0, 0.25, 1.0, 0.2188, 1.0, 0.9062, 1.0, 0.9375, 1.0, 0.9375, 1.0, 0.9062, 1.0, 0.625, 1.0, 0.6562, 1.0, 0.6562, 1.0, 0.625, 1.0, 0.3438, 1.0, 0.375, 1.0, 0.375, 1.0, 0.3438, 1.0, 0.0625, 1.0, 0.09375, 1.0, 0.09375, 1.0, 0.0625, 1.0, 0.75, 1.0, 0.7812, 1.0, 0.7812, 1.0, 0.75, 1.0, 0.4688, 1.0, 0.5, 1.0, 0.5, 1.0, 0.4688, 1.0, 0.1875, 1.0, 0.2188, 1.0, 0.2188, 1.0, 0.1875, 1.0, 0.875, 1.0, 0.9062, 1.0, 0.9062, 1.0, 0.875, 1.0, 0.5938, 1.0, 0.625, 1.0, 0.625, 1.0, 0.5938, 1.0, 0.3125, 1.0, 0.3438, 1.0, 0.3438, 1.0, 0.3125, 1.0, 0.03125, 1.0, 0.0625, 1.0, 0.0625, 1.0, 0.03125, 1.0, 0.7188, 1.0, 0.75, 1.0, 0.75, 1.0, 0.7188, 1.0, 0.4375, 1.0, 0.4688, 1.0, 0.4688, 1.0, 0.4375, 1.0, 0.1562, 1.0, 0.1875, 1.0, 0.1875, 1.0, 0.1562, 1.0, 0.4253, 0.25, 0.4219, 0.2842, 0.4219, 0.2842, 0.4253, 0.25, 0.5938, 1.0, 0.625, 1.0, 0.625, 1.0, 0.5938, 1.0, 0.1562, 1.0, 0.1875, 1.0, 0.1875, 1.0, 0.1562, 1.0, 0.5625, 1.0, 0.5938, 1.0, 0.5938, 1.0, 0.5625, 1.0, 0.9688, 1.0, 1.0, 1.0, 1.0, 1.0, 0.9688, 1.0, 0.125, 1.0, 0.1562, 1.0, 0.1562, 1.0, 0.125, 1.0, 0.5312, 1.0, 0.5625, 1.0, 0.5625, 1.0, 0.5312, 1.0, 0.9375, 1.0, 0.9688, 1.0, 0.9688, 1.0, 0.9375, 1.0, 0.09375, 1.0, 0.125, 1.0, 0.125, 1.0, 0.09375, 1.0, 0.5, 1.0, 0.5312, 1.0, 0.5312, 1.0, 0.5, 1.0, 0.9062, 1.0, 0.9375, 1.0, 0.9375, 1.0, 0.9062, 1.0, 0.0625, 1.0, 0.09375, 1.0, 0.09375, 1.0, 0.0625, 1.0, 0.4688, 1.0, 0.5, 1.0, 0.5, 1.0, 0.4688, 1.0, 0.875, 1.0, 0.9062, 1.0, 0.9062, 1.0, 0.875, 1.0, 0.03125, 1.0, 0.0625, 1.0, 0.0625, 1.0, 0.03125, 1.0, 0.4375, 1.0, 0.4688, 1.0, 0.4688, 1.0, 0.4375, 1.0, 0.8438, 1.0, 0.875, 1.0, 0.875, 1.0, 0.8438, 1.0, 0.0, 1.0, 0.03125, 1.0, 0.03125, 1.0, 0.0, 1.0, 0.4062, 1.0, 0.4375, 1.0, 0.4375, 1.0, 0.4062, 1.0, 0.8125, 1.0, 0.8438, 1.0, 0.8438, 1.0, 0.8125, 1.0, 0.375, 1.0, 0.4062, 1.0, 0.4062, 1.0, 0.375, 1.0, 0.7812, 1.0, 0.8125, 1.0, 0.8125, 1.0, 0.7812, 1.0, 0.3438, 1.0, 0.375, 1.0, 0.375, 1.0, 0.3438, 1.0, 0.75, 1.0, 0.7812, 1.0, 0.7812, 1.0, 0.75, 1.0, 0.3125, 1.0, 0.3438, 1.0, 0.3438, 1.0, 0.3125, 1.0, 0.7188, 1.0, 0.75, 1.0, 0.75, 1.0, 0.7188, 1.0, 0.2812, 1.0, 0.3125, 1.0, 0.3125, 1.0, 0.2812, 1.0, 0.6875, 1.0, 0.7188, 1.0, 0.7188, 1.0, 0.6875, 1.0, 0.25, 1.0, 0.2812, 1.0, 0.2812, 1.0, 0.25, 1.0, 0.6562, 1.0, 0.6875, 1.0, 0.6875, 1.0, 0.6562, 1.0, 0.2188, 1.0, 0.25, 1.0, 0.25, 1.0, 0.2188, 1.0, 0.625, 1.0, 0.6562, 1.0, 0.6562, 1.0, 0.625, 1.0, 0.25, 0.4253, 0.2842, 0.4219, 0.2968, 0.4854, 0.25, 0.49, 0.2842, 0.4219, 0.3171, 0.4119, 0.3418, 0.4717, 0.2968, 0.4854, 0.3171, 0.4119, 0.3474, 0.3957, 0.3833, 0.4496, 0.3418, 0.4717, 0.3474, 0.3957, 0.3739, 0.3739, 0.4197, 0.4197, 0.3833, 0.4496, 0.3739, 0.3739, 0.3957, 0.3474, 0.4496, 0.3833, 0.4197, 0.4197, 0.3957, 0.3474, 0.4119, 0.3171, 0.4717, 0.3418, 0.4496, 0.3833, 0.4119, 0.3171, 0.4219, 0.2842, 0.4854, 0.2968, 0.4717, 0.3418, 0.4219, 0.2842, 0.4253, 0.25, 0.49, 0.25, 0.4854, 0.2968, 0.4253, 0.25, 0.4219, 0.2158, 0.4854, 0.2032, 0.49, 0.25, 0.4219, 0.2158, 0.4119, 0.1829, 0.4717, 0.1582, 0.4854, 0.2032, 0.4119, 0.1829, 0.3957, 0.1526, 0.4496, 0.1167, 0.4717, 0.1582, 0.3957, 0.1526, 0.3739, 0.1261, 0.4197, 0.08029, 0.4496, 0.1167, 0.3739, 0.1261, 0.3474, 0.1043, 0.3833, 0.05045, 0.4197, 0.08029, 0.3474, 0.1043, 0.3171, 0.08808, 0.3418, 0.02827, 0.3833, 0.05045, 0.3171, 0.08808, 0.2842, 0.07811, 0.2968, 0.01461, 0.3418, 0.02827, 0.2842, 0.07811, 0.25, 0.07474, 0.25, 0.01, 0.2968, 0.01461, 0.25, 0.07474, 0.2158, 0.07811, 0.2032, 0.01461, 0.25, 0.01, 0.2158, 0.07811, 0.1829, 0.08808, 0.1582, 0.02827, 0.2032, 0.01461, 0.1829, 0.08808, 0.1526, 0.1043, 0.1167, 0.05045, 0.1582, 0.02827, 0.1526, 0.1043, 0.1261, 0.1261, 0.08029, 0.08029, 0.1167, 0.05045, 0.1261, 0.1261, 0.1043, 0.1526, 0.05045, 0.1167, 0.08029, 0.08029, 0.1043, 0.1526, 0.08808, 0.1829, 0.02827, 0.1582, 0.05045, 0.1167, 0.08808, 0.1829, 0.07811, 0.2158, 0.01461, 0.2032, 0.02827, 0.1582, 0.07811, 0.2158, 0.07474, 0.25, 0.01, 0.25, 0.01461, 0.2032, 0.07474, 0.25, 0.07811, 0.2842, 0.01461, 0.2968, 0.01, 0.25, 0.07811, 0.2842, 0.08808, 0.3171, 0.02827, 0.3418, 0.01461, 0.2968, 0.08808, 0.3171, 0.1043, 0.3474, 0.05045, 0.3833, 0.02827, 0.3418, 0.1043, 0.3474, 0.1261, 0.3739, 0.08029, 0.4197, 0.05045, 0.3833, 0.1261, 0.3739, 0.1526, 0.3957, 0.1167, 0.4496, 0.08029, 0.4197, 0.1526, 0.3957, 0.1829, 0.4119, 0.1582, 0.4717, 0.1167, 0.4496, 0.1829, 0.4119, 0.2158, 0.4219, 0.2032, 0.4854, 0.1582, 0.4717, 0.2158, 0.4219, 0.25, 0.4253, 0.25, 0.49, 0.2032, 0.4854, 0.2842, 0.4219, 0.25, 0.4253, 0.2158, 0.4219, 0.1829, 0.4119, 0.1526, 0.3957, 0.1261, 0.3739, 0.1043, 0.3474, 0.08808, 0.3171, 0.07811, 0.2842, 0.07474, 0.25, 0.07811, 0.2158, 0.08808, 0.1829, 0.1043, 0.1526, 0.1261, 0.1261, 0.1526, 0.1043, 0.1829, 0.08808, 0.2158, 0.07811, 0.25, 0.07474, 0.2842, 0.07811, 0.3171, 0.08808, 0.3474, 0.1043, 0.3739, 0.1261, 0.3957, 0.1526, 0.4119, 0.1829, 0.4219, 0.2158, 0.4253, 0.25, 0.4219, 0.2842, 0.4119, 0.3171, 0.3957, 0.3474, 0.3739, 0.3739, 0.3474, 0.3957, 0.3171, 0.4119, 0.08808, 0.1829, 0.1043, 0.1526, 0.1043, 0.1526, 0.08808, 0.1829, 0.4219, 0.2158, 0.4253, 0.25, 0.4253, 0.25, 0.4219, 0.2158, 0.07811, 0.2158, 0.08808, 0.1829, 0.08808, 0.1829, 0.07811, 0.2158, 0.4119, 0.1829, 0.4219, 0.2158, 0.4219, 0.2158, 0.4119, 0.1829, 0.07474, 0.25, 0.07811, 0.2158, 0.07811, 0.2158, 0.07474, 0.25, 0.3957, 0.1526, 0.4119, 0.1829, 0.4119, 0.1829, 0.3957, 0.1526, 0.07811, 0.2842, 0.07474, 0.25, 0.07474, 0.25, 0.07811, 0.2842, 0.3739, 0.1261, 0.3957, 0.1526, 0.3957, 0.1526, 0.3739, 0.1261, 0.08808, 0.3171, 0.07811, 0.2842, 0.07811, 0.2842, 0.08808, 0.3171, 0.3474, 0.1043, 0.3739, 0.1261, 0.3739, 0.1261, 0.3474, 0.1043, 0.1043, 0.3474, 0.08808, 0.3171, 0.08808, 0.3171, 0.1043, 0.3474, 0.3171, 0.08808, 0.3474, 0.1043, 0.3474, 0.1043, 0.3171, 0.08808, 0.2842, 0.4219, 0.25, 0.4253, 0.25, 0.4253, 0.2842, 0.4219, 0.1261, 0.3739, 0.1043, 0.3474, 0.1043, 0.3474, 0.1261, 0.3739, 0.2842, 0.07811, 0.3171, 0.08808, 0.3171, 0.08808, 0.2842, 0.07811, 0.3171, 0.4119, 0.2842, 0.4219, 0.2842, 0.4219, 0.3171, 0.4119, 0.1526, 0.3957, 0.1261, 0.3739, 0.1261, 0.3739, 0.1526, 0.3957, 0.25, 0.07474, 0.2842, 0.07811, 0.2842, 0.07811, 0.25, 0.07474, 0.3474, 0.3957, 0.3171, 0.4119, 0.3171, 0.4119, 0.3474, 0.3957, 0.1829, 0.4119, 0.1526, 0.3957, 0.1526, 0.3957, 0.1829, 0.4119, 0.2158, 0.07811, 0.25, 0.07474, 0.25, 0.07474, 0.2158, 0.07811, 0.3739, 0.3739, 0.3474, 0.3957, 0.3474, 0.3957, 0.3739, 0.3739, 0.2158, 0.4219, 0.1829, 0.4119, 0.1829, 0.4119, 0.2158, 0.4219, 0.1829, 0.08808, 0.2158, 0.07811, 0.2158, 0.07811, 0.1829, 0.08808, 0.3957, 0.3474, 0.3739, 0.3739, 0.3739, 0.3739, 0.3957, 0.3474, 0.25, 0.4253, 0.2158, 0.4219, 0.2158, 0.4219, 0.25, 0.4253, 0.1526, 0.1043, 0.1829, 0.08808, 0.1829, 0.08808, 0.1526, 0.1043, 0.4119, 0.3171, 0.3957, 0.3474, 0.3957, 0.3474, 0.4119, 0.3171, 0.1261, 0.1261, 0.1526, 0.1043, 0.1526, 0.1043, 0.1261, 0.1261, 0.4219, 0.2842, 0.4119, 0.3171, 0.4119, 0.3171, 0.4219, 0.2842, 0.1043, 0.1526, 0.1261, 0.1261, 0.1261, 0.1261, 0.1043, 0.1526, 0.7837, 0.4196, 0.75, 0.4229, 0.75, 0.49, 0.7968, 0.4854, 0.8162, 0.4097, 0.7837, 0.4196, 0.7968, 0.4854, 0.8418, 0.4717, 0.8461, 0.3938, 0.8162, 0.4097, 0.8418, 0.4717, 0.8833, 0.4496, 0.8723, 0.3723, 0.8461, 0.3938, 0.8833, 0.4496, 0.9197, 0.4197, 0.8938, 0.3461, 0.8723, 0.3723, 0.9197, 0.4197, 0.9496, 0.3833, 0.9097, 0.3162, 0.8938, 0.3461, 0.9496, 0.3833, 0.9717, 0.3418, 0.9196, 0.2837, 0.9097, 0.3162, 0.9717, 0.3418, 0.9854, 0.2968, 0.9229, 0.25, 0.9196, 0.2837, 0.9854, 0.2968, 0.99, 0.25, 0.9196, 0.2163, 0.9229, 0.25, 0.99, 0.25, 0.9854, 0.2032, 0.9097, 0.1838, 0.9196, 0.2163, 0.9854, 0.2032, 0.9717, 0.1582, 0.8938, 0.1539, 0.9097, 0.1838, 0.9717, 0.1582, 0.9496, 0.1167, 0.8723, 0.1277, 0.8938, 0.1539, 0.9496, 0.1167, 0.9197, 0.08029, 0.8461, 0.1062, 0.8723, 0.1277, 0.9197, 0.08029, 0.8833, 0.05045, 0.8162, 0.09025, 0.8461, 0.1062, 0.8833, 0.05045, 0.8418, 0.02827, 0.7837, 0.08041, 0.8162, 0.09025, 0.8418, 0.02827, 0.7968, 0.01461, 0.75, 0.07709, 0.7837, 0.08041, 0.7968, 0.01461, 0.75, 0.01, 0.7163, 0.08041, 0.75, 0.07709, 0.75, 0.01, 0.7032, 0.01461, 0.6838, 0.09025, 0.7163, 0.08041, 0.7032, 0.01461, 0.6582, 0.02827, 0.6539, 0.1062, 0.6838, 0.09025, 0.6582, 0.02827, 0.6167, 0.05045, 0.6277, 0.1277, 0.6539, 0.1062, 0.6167, 0.05045, 0.5803, 0.08029, 0.6062, 0.1539, 0.6277, 0.1277, 0.5803, 0.08029, 0.5504, 0.1167, 0.5903, 0.1838, 0.6062, 0.1539, 0.5504, 0.1167, 0.5283, 0.1582, 0.5804, 0.2163, 0.5903, 0.1838, 0.5283, 0.1582, 0.5146, 0.2032, 0.5771, 0.25, 0.5804, 0.2163, 0.5146, 0.2032, 0.51, 0.25, 0.5804, 0.2837, 0.5771, 0.25, 0.51, 0.25, 0.5146, 0.2968, 0.5903, 0.3162, 0.5804, 0.2837, 0.5146, 0.2968, 0.5283, 0.3418, 0.6062, 0.3461, 0.5903, 0.3162, 0.5283, 0.3418, 0.5504, 0.3833, 0.6277, 0.3723, 0.6062, 0.3461, 0.5504, 0.3833, 0.5803, 0.4197, 0.6539, 0.3938, 0.6277, 0.3723, 0.5803, 0.4197, 0.6167, 0.4496, 0.6838, 0.4097, 0.6539, 0.3938, 0.6167, 0.4496, 0.6582, 0.4717, 0.7163, 0.4196, 0.6838, 0.4097, 0.6582, 0.4717, 0.7032, 0.4854, 0.75, 0.4229, 0.7163, 0.4196, 0.7032, 0.4854, 0.75, 0.49])
me_cylinder_001.materials.append(mat_flashlight)
me_cylinder_001.materials.append(mat_tourch_light)
me_cylinder_001.update()
me_cube_011 = bpy.data.meshes.new('Cube.011')
me_cube_011.from_pydata([(-0.5764, -0.6868, -1.0), (-1.0, -1.0, 1.0), (-0.5764, 0.4582, -1.0), (-1.0, 1.0, 1.0), (0.5764, -0.6868, -1.0), (1.0, -1.0, 1.0), (0.5764, 0.4582, -1.0), (1.0, 1.0, 1.0), (-1.0, -1.0, 0.0), (-1.0, 1.0, 0.0), (1.0, 1.0, 0.0), (1.0, -1.0, 0.0), (0.008732, 0.4526, -0.9896), (-0.1055, 1.066, 1.005), (-0.02355, -0.7378, -1.0), (-0.06632, -1.144, 1.0), (-0.08987, -1.194, -6.125e-07), (-0.09675, 1.06, 0.01557)], [], [(8, 1, 3, 9), (17, 13, 7, 10), (10, 7, 5, 11), (16, 15, 1, 8), (12, 6, 4, 14), (13, 3, 1, 15), (14, 16, 8, 0), (6, 10, 11, 4), (12, 17, 10, 6), (0, 8, 9, 2), (2, 9, 17, 12), (4, 11, 16, 14), (7, 13, 15, 5), (2, 12, 14, 0), (11, 5, 15, 16), (9, 3, 13, 17)])
_uv = me_cube_011.uv_layers.new(name='UVMap')
_uv.uv.foreach_set('vector', [0.5, 0.0, 0.625, 0.0, 0.625, 0.25, 0.5, 0.25, 0.5, 0.375, 0.625, 0.375, 0.625, 0.5, 0.5, 0.5, 0.5, 0.5, 0.625, 0.5, 0.625, 0.75, 0.5, 0.75, 0.5, 0.875, 0.625, 0.875, 0.625, 1.0, 0.5, 1.0, 0.25, 0.5, 0.375, 0.5, 0.375, 0.75, 0.25, 0.75, 0.75, 0.5, 0.875, 0.5, 0.875, 0.75, 0.75, 0.75, 0.375, 0.875, 0.5, 0.875, 0.5, 1.0, 0.375, 1.0, 0.375, 0.5, 0.5, 0.5, 0.5, 0.75, 0.375, 0.75, 0.375, 0.375, 0.5, 0.375, 0.5, 0.5, 0.375, 0.5, 0.375, 0.0, 0.5, 0.0, 0.5, 0.25, 0.375, 0.25, 0.375, 0.25, 0.5, 0.25, 0.5, 0.375, 0.375, 0.375, 0.375, 0.75, 0.5, 0.75, 0.5, 0.875, 0.375, 0.875, 0.625, 0.5, 0.75, 0.5, 0.75, 0.75, 0.625, 0.75, 0.125, 0.5, 0.25, 0.5, 0.25, 0.75, 0.125, 0.75, 0.5, 0.75, 0.625, 0.75, 0.625, 0.875, 0.5, 0.875, 0.5, 0.25, 0.625, 0.25, 0.625, 0.375, 0.5, 0.375])
me_cube_011.materials.append(mat_black)
me_cube_011.update()
me_cube_012 = bpy.data.meshes.new('Cube.012')
me_cube_012.from_pydata([(-1.0, -1.0, -1.0), (-1.673, -1.373, 1.008), (-1.0, 1.0, -1.0), (-1.673, 1.434, 1.008), (1.0, -1.0, -1.0), (1.403, -1.403, 1.0), (1.0, 1.0, -1.0), (1.403, 1.403, 1.0)], [], [(0, 1, 3, 2), (2, 3, 7, 6), (6, 7, 5, 4), (4, 5, 1, 0), (2, 6, 4, 0), (7, 3, 1, 5)])
_uv = me_cube_012.uv_layers.new(name='UVMap')
_uv.uv.foreach_set('vector', [0.375, 0.0, 0.625, 0.0, 0.625, 0.25, 0.375, 0.25, 0.375, 0.25, 0.625, 0.25, 0.625, 0.5, 0.375, 0.5, 0.375, 0.5, 0.625, 0.5, 0.625, 0.75, 0.375, 0.75, 0.375, 0.75, 0.625, 0.75, 0.625, 1.0, 0.375, 1.0, 0.125, 0.5, 0.375, 0.5, 0.375, 0.75, 0.125, 0.75, 0.625, 0.5, 0.875, 0.5, 0.875, 0.75, 0.625, 0.75])
me_cube_012.materials.append(mat_black)
me_cube_012.update()
me_cube_013 = bpy.data.meshes.new('Cube.013')
me_cube_013.from_pydata([(-1.0, -1.0, -1.0), (-1.0, -1.0, 1.0), (-1.0, 1.0, -1.0), (-1.0, 1.0, 1.0), (1.0, -1.0, -1.0), (1.0, -1.0, 1.0), (1.0, 1.0, -1.0), (1.0, 1.0, 1.0)], [], [(0, 1, 3, 2), (2, 3, 7, 6), (6, 7, 5, 4), (4, 5, 1, 0), (2, 6, 4, 0), (7, 3, 1, 5)])
_uv = me_cube_013.uv_layers.new(name='UVMap')
_uv.uv.foreach_set('vector', [0.375, 0.0, 0.625, 0.0, 0.625, 0.25, 0.375, 0.25, 0.375, 0.25, 0.625, 0.25, 0.625, 0.5, 0.375, 0.5, 0.375, 0.5, 0.625, 0.5, 0.625, 0.75, 0.375, 0.75, 0.375, 0.75, 0.625, 0.75, 0.625, 1.0, 0.375, 1.0, 0.125, 0.5, 0.375, 0.5, 0.375, 0.75, 0.125, 0.75, 0.625, 0.5, 0.875, 0.5, 0.875, 0.75, 0.625, 0.75])
me_cube_013.materials.append(mat_black)
me_cube_013.update()
me_cube_014 = bpy.data.meshes.new('Cube.014')
me_cube_014.from_pydata([(-1.0, -1.0, -1.0), (-1.0, -1.0, 1.0), (-1.0, 1.0, -1.0), (-1.0, 1.0, 1.0), (1.0, -1.0, -1.0), (1.0, -1.0, 1.0), (1.0, 1.0, -1.0), (1.0, 1.0, 1.0)], [], [(0, 1, 3, 2), (2, 3, 7, 6), (6, 7, 5, 4), (4, 5, 1, 0), (2, 6, 4, 0), (7, 3, 1, 5)])
_uv = me_cube_014.uv_layers.new(name='UVMap')
_uv.uv.foreach_set('vector', [0.375, 0.0, 0.625, 0.0, 0.625, 0.25, 0.375, 0.25, 0.375, 0.25, 0.625, 0.25, 0.625, 0.5, 0.375, 0.5, 0.375, 0.5, 0.625, 0.5, 0.625, 0.75, 0.375, 0.75, 0.375, 0.75, 0.625, 0.75, 0.625, 1.0, 0.375, 1.0, 0.125, 0.5, 0.375, 0.5, 0.375, 0.75, 0.125, 0.75, 0.625, 0.5, 0.875, 0.5, 0.875, 0.75, 0.625, 0.75])
me_cube_014.materials.append(mat_black)
me_cube_014.update()
me_cube_015 = bpy.data.meshes.new('Cube.015')
me_cube_015.from_pydata([(-0.6233, -1.0, -1.0), (-1.0, -1.0, 1.0), (-0.6233, 1.0, -1.0), (-1.0, 1.0, 1.0), (0.6233, -1.0, -1.0), (1.272, -1.062, 1.032), (0.6233, 1.0, -1.0), (1.272, 0.9375, 1.032), (-1.0, -1.0, 0.003967), (-1.0, 1.0, 0.003967), (1.424, 1.047, 0.02088), (1.424, -0.9533, 0.02088), (0.0, 1.0, -1.0), (-8.272e-25, 1.0, 1.229), (0.0, -1.0, -1.0), (-8.272e-25, -1.371, 1.229), (0.0, -1.371, 0.003967), (-2.068e-25, 1.431, 0.003967)], [], [(8, 1, 3, 9), (17, 13, 7, 10), (10, 7, 5, 11), (16, 15, 1, 8), (12, 6, 4, 14), (13, 3, 1, 15), (14, 16, 8, 0), (6, 10, 11, 4), (12, 17, 10, 6), (0, 8, 9, 2), (2, 9, 17, 12), (4, 11, 16, 14), (7, 13, 15, 5), (2, 12, 14, 0), (11, 5, 15, 16), (9, 3, 13, 17)])
_uv = me_cube_015.uv_layers.new(name='UVMap')
_uv.uv.foreach_set('vector', [0.5005, 0.0, 0.625, 0.0, 0.625, 0.25, 0.5005, 0.25, 0.5005, 0.375, 0.625, 0.375, 0.625, 0.5, 0.5005, 0.5, 0.5005, 0.5, 0.625, 0.5, 0.625, 0.75, 0.5005, 0.75, 0.5005, 0.875, 0.625, 0.875, 0.625, 1.0, 0.5005, 1.0, 0.25, 0.5, 0.375, 0.5, 0.375, 0.75, 0.25, 0.75, 0.75, 0.5, 0.875, 0.5, 0.875, 0.75, 0.75, 0.75, 0.375, 0.875, 0.5005, 0.875, 0.5005, 1.0, 0.375, 1.0, 0.375, 0.5, 0.5005, 0.5, 0.5005, 0.75, 0.375, 0.75, 0.375, 0.375, 0.5005, 0.375, 0.5005, 0.5, 0.375, 0.5, 0.375, 0.0, 0.5005, 0.0, 0.5005, 0.25, 0.375, 0.25, 0.375, 0.25, 0.5005, 0.25, 0.5005, 0.375, 0.375, 0.375, 0.375, 0.75, 0.5005, 0.75, 0.5005, 0.875, 0.375, 0.875, 0.625, 0.5, 0.75, 0.5, 0.75, 0.75, 0.625, 0.75, 0.125, 0.5, 0.25, 0.5, 0.25, 0.75, 0.125, 0.75, 0.5005, 0.75, 0.625, 0.75, 0.625, 0.875, 0.5005, 0.875, 0.5005, 0.25, 0.625, 0.25, 0.625, 0.375, 0.5005, 0.375])
me_cube_015.materials.append(mat_black)
me_cube_015.update()
me_icosphere = bpy.data.meshes.new('Icosphere')
me_icosphere.from_pydata([(0.0, 0.0, -1.0), (0.7236, -0.5257, -0.4472), (-0.2764, -0.8506, -0.4472), (-0.8944, 0.0, -0.4472), (-0.2764, 0.8506, -0.4472), (0.7236, 0.5257, -0.4472), (0.2764, -0.8506, 0.4472), (-0.7236, -0.5257, 0.4472), (-0.7236, 0.5257, 0.4472), (0.2764, 0.8506, 0.4472), (0.8944, 0.0, 0.4472), (0.0, 0.0, 1.0), (-0.1625, -0.5, -0.8507), (0.4253, -0.309, -0.8507), (0.2629, -0.809, -0.5257), (0.8506, 0.0, -0.5257), (0.4253, 0.309, -0.8507), (-0.5257, 0.0, -0.8507), (-0.6882, -0.5, -0.5257), (-0.1625, 0.5, -0.8507), (-0.6882, 0.5, -0.5257), (0.2629, 0.809, -0.5257), (0.9511, -0.309, 0.0), (0.9511, 0.309, 0.0), (0.0, -1.0, 0.0), (0.5878, -0.809, 0.0), (-0.9511, -0.309, 0.0), (-0.5878, -0.809, 0.0), (-0.5878, 0.809, 0.0), (-0.9511, 0.309, 0.0), (0.5878, 0.809, 0.0), (0.0, 1.0, 0.0), (0.6882, -0.5, 0.5257), (-0.2629, -0.809, 0.5257), (-0.8506, 0.0, 0.5257), (-0.2629, 0.809, 0.5257), (0.6882, 0.5, 0.5257), (0.1625, -0.5, 0.8507), (0.5257, 0.0, 0.8507), (-0.4253, -0.309, 0.8507), (-0.4253, 0.309, 0.8507), (0.1625, 0.5, 0.8507)], [], [(0, 13, 12), (1, 13, 15), (0, 12, 17), (0, 17, 19), (0, 19, 16), (1, 15, 22), (2, 14, 24), (3, 18, 26), (4, 20, 28), (5, 21, 30), (1, 22, 25), (2, 24, 27), (3, 26, 29), (4, 28, 31), (5, 30, 23), (6, 32, 37), (7, 33, 39), (8, 34, 40), (9, 35, 41), (10, 36, 38), (38, 41, 11), (38, 36, 41), (36, 9, 41), (41, 40, 11), (41, 35, 40), (35, 8, 40), (40, 39, 11), (40, 34, 39), (34, 7, 39), (39, 37, 11), (39, 33, 37), (33, 6, 37), (37, 38, 11), (37, 32, 38), (32, 10, 38), (23, 36, 10), (23, 30, 36), (30, 9, 36), (31, 35, 9), (31, 28, 35), (28, 8, 35), (29, 34, 8), (29, 26, 34), (26, 7, 34), (27, 33, 7), (27, 24, 33), (24, 6, 33), (25, 32, 6), (25, 22, 32), (22, 10, 32), (30, 31, 9), (30, 21, 31), (21, 4, 31), (28, 29, 8), (28, 20, 29), (20, 3, 29), (26, 27, 7), (26, 18, 27), (18, 2, 27), (24, 25, 6), (24, 14, 25), (14, 1, 25), (22, 23, 10), (22, 15, 23), (15, 5, 23), (16, 21, 5), (16, 19, 21), (19, 4, 21), (19, 20, 4), (19, 17, 20), (17, 3, 20), (17, 18, 3), (17, 12, 18), (12, 2, 18), (15, 16, 5), (15, 13, 16), (13, 0, 16), (12, 14, 2), (12, 13, 14), (13, 1, 14)])
_uv = me_icosphere.uv_layers.new(name='UVMap')
_uv.uv.foreach_set('vector', [0.1818, 0.0, 0.2273, 0.07873, 0.1364, 0.07873, 0.2727, 0.1575, 0.3182, 0.07873, 0.3636, 0.1575, 0.9091, 0.0, 0.9545, 0.07873, 0.8636, 0.07873, 0.7273, 0.0, 0.7727, 0.07873, 0.6818, 0.07873, 0.5455, 0.0, 0.5909, 0.07873, 0.5, 0.07873, 0.2727, 0.1575, 0.3636, 0.1575, 0.3182, 0.2362, 0.09091, 0.1575, 0.1818, 0.1575, 0.1364, 0.2362, 0.8182, 0.1575, 0.9091, 0.1575, 0.8636, 0.2362, 0.6364, 0.1575, 0.7273, 0.1575, 0.6818, 0.2362, 0.4545, 0.1575, 0.5455, 0.1575, 0.5, 0.2362, 0.2727, 0.1575, 0.3182, 0.2362, 0.2273, 0.2362, 0.09091, 0.1575, 0.1364, 0.2362, 0.04546, 0.2362, 0.8182, 0.1575, 0.8636, 0.2362, 0.7727, 0.2362, 0.6364, 0.1575, 0.6818, 0.2362, 0.5909, 0.2362, 0.4545, 0.1575, 0.5, 0.2362, 0.4091, 0.2362, 0.1818, 0.3149, 0.2727, 0.3149, 0.2273, 0.3937, 0.0, 0.3149, 0.09091, 0.3149, 0.04546, 0.3937, 0.7273, 0.3149, 0.8182, 0.3149, 0.7727, 0.3937, 0.5455, 0.3149, 0.6364, 0.3149, 0.5909, 0.3937, 0.3636, 0.3149, 0.4545, 0.3149, 0.4091, 0.3937, 0.4091, 0.3937, 0.5, 0.3937, 0.4545, 0.4724, 0.4091, 0.3937, 0.4545, 0.3149, 0.5, 0.3937, 0.4545, 0.3149, 0.5455, 0.3149, 0.5, 0.3937, 0.5909, 0.3937, 0.6818, 0.3937, 0.6364, 0.4724, 0.5909, 0.3937, 0.6364, 0.3149, 0.6818, 0.3937, 0.6364, 0.3149, 0.7273, 0.3149, 0.6818, 0.3937, 0.7727, 0.3937, 0.8636, 0.3937, 0.8182, 0.4724, 0.7727, 0.3937, 0.8182, 0.3149, 0.8636, 0.3937, 0.8182, 0.3149, 0.9091, 0.3149, 0.8636, 0.3937, 0.04546, 0.3937, 0.1364, 0.3937, 0.09091, 0.4724, 0.04546, 0.3937, 0.09091, 0.3149, 0.1364, 0.3937, 0.09091, 0.3149, 0.1818, 0.3149, 0.1364, 0.3937, 0.2273, 0.3937, 0.3182, 0.3937, 0.2727, 0.4724, 0.2273, 0.3937, 0.2727, 0.3149, 0.3182, 0.3937, 0.2727, 0.3149, 0.3636, 0.3149, 0.3182, 0.3937, 0.4091, 0.2362, 0.4545, 0.3149, 0.3636, 0.3149, 0.4091, 0.2362, 0.5, 0.2362, 0.4545, 0.3149, 0.5, 0.2362, 0.5455, 0.3149, 0.4545, 0.3149, 0.5909, 0.2362, 0.6364, 0.3149, 0.5455, 0.3149, 0.5909, 0.2362, 0.6818, 0.2362, 0.6364, 0.3149, 0.6818, 0.2362, 0.7273, 0.3149, 0.6364, 0.3149, 0.7727, 0.2362, 0.8182, 0.3149, 0.7273, 0.3149, 0.7727, 0.2362, 0.8636, 0.2362, 0.8182, 0.3149, 0.8636, 0.2362, 0.9091, 0.3149, 0.8182, 0.3149, 0.04546, 0.2362, 0.09091, 0.3149, 0.0, 0.3149, 0.04546, 0.2362, 0.1364, 0.2362, 0.09091, 0.3149, 0.1364, 0.2362, 0.1818, 0.3149, 0.09091, 0.3149, 0.2273, 0.2362, 0.2727, 0.3149, 0.1818, 0.3149, 0.2273, 0.2362, 0.3182, 0.2362, 0.2727, 0.3149, 0.3182, 0.2362, 0.3636, 0.3149, 0.2727, 0.3149, 0.5, 0.2362, 0.5909, 0.2362, 0.5455, 0.3149, 0.5, 0.2362, 0.5455, 0.1575, 0.5909, 0.2362, 0.5455, 0.1575, 0.6364, 0.1575, 0.5909, 0.2362, 0.6818, 0.2362, 0.7727, 0.2362, 0.7273, 0.3149, 0.6818, 0.2362, 0.7273, 0.1575, 0.7727, 0.2362, 0.7273, 0.1575, 0.8182, 0.1575, 0.7727, 0.2362, 0.8636, 0.2362, 0.9545, 0.2362, 0.9091, 0.3149, 0.8636, 0.2362, 0.9091, 0.1575, 0.9545, 0.2362, 0.9091, 0.1575, 1.0, 0.1575, 0.9545, 0.2362, 0.1364, 0.2362, 0.2273, 0.2362, 0.1818, 0.3149, 0.1364, 0.2362, 0.1818, 0.1575, 0.2273, 0.2362, 0.1818, 0.1575, 0.2727, 0.1575, 0.2273, 0.2362, 0.3182, 0.2362, 0.4091, 0.2362, 0.3636, 0.3149, 0.3182, 0.2362, 0.3636, 0.1575, 0.4091, 0.2362, 0.3636, 0.1575, 0.4545, 0.1575, 0.4091, 0.2362, 0.5, 0.07873, 0.5455, 0.1575, 0.4545, 0.1575, 0.5, 0.07873, 0.5909, 0.07873, 0.5455, 0.1575, 0.5909, 0.07873, 0.6364, 0.1575, 0.5455, 0.1575, 0.6818, 0.07873, 0.7273, 0.1575, 0.6364, 0.1575, 0.6818, 0.07873, 0.7727, 0.07873, 0.7273, 0.1575, 0.7727, 0.07873, 0.8182, 0.1575, 0.7273, 0.1575, 0.8636, 0.07873, 0.9091, 0.1575, 0.8182, 0.1575, 0.8636, 0.07873, 0.9545, 0.07873, 0.9091, 0.1575, 0.9545, 0.07873, 1.0, 0.1575, 0.9091, 0.1575, 0.3636, 0.1575, 0.4091, 0.07873, 0.4545, 0.1575, 0.3636, 0.1575, 0.3182, 0.07873, 0.4091, 0.07873, 0.3182, 0.07873, 0.3636, 0.0, 0.4091, 0.07873, 0.1364, 0.07873, 0.1818, 0.1575, 0.09091, 0.1575, 0.1364, 0.07873, 0.2273, 0.07873, 0.1818, 0.1575, 0.2273, 0.07873, 0.2727, 0.1575, 0.1818, 0.1575])
me_icosphere.materials.append(mat_black)
me_icosphere.update()
me_cube_016 = bpy.data.meshes.new('Cube.016')
me_cube_016.from_pydata([(-0.7665, -0.7665, -1.0), (-0.6872, -0.6872, 1.0), (-0.7665, 0.7665, -1.0), (-0.6872, 0.6872, 1.0), (0.7665, -0.7665, -1.0), (0.6872, -0.6872, 1.0), (0.7665, 0.7665, -1.0), (0.6872, 0.6872, 1.0), (-0.9919, -1.0, -0.1833), (-0.9919, 1.0, -0.1833), (1.0, 1.0, 0.0), (1.0, -1.0, 0.0)], [], [(8, 1, 3, 9), (9, 3, 7, 10), (10, 7, 5, 11), (11, 5, 1, 8), (2, 6, 4, 0), (7, 3, 1, 5), (4, 11, 8, 0), (6, 10, 11, 4), (2, 9, 10, 6), (0, 8, 9, 2)])
_uv = me_cube_016.uv_layers.new(name='UVMap')
_uv.uv.foreach_set('vector', [0.5, 0.0, 0.625, 0.0, 0.625, 0.25, 0.5, 0.25, 0.5, 0.25, 0.625, 0.25, 0.625, 0.5, 0.5, 0.5, 0.5, 0.5, 0.625, 0.5, 0.625, 0.75, 0.5, 0.75, 0.5, 0.75, 0.625, 0.75, 0.625, 1.0, 0.5, 1.0, 0.125, 0.5, 0.375, 0.5, 0.375, 0.75, 0.125, 0.75, 0.625, 0.5, 0.875, 0.5, 0.875, 0.75, 0.625, 0.75, 0.375, 0.75, 0.5, 0.75, 0.5, 1.0, 0.375, 1.0, 0.375, 0.5, 0.5, 0.5, 0.5, 0.75, 0.375, 0.75, 0.375, 0.25, 0.5, 0.25, 0.5, 0.5, 0.375, 0.5, 0.375, 0.0, 0.5, 0.0, 0.5, 0.25, 0.375, 0.25])
me_cube_016.materials.append(mat_black)
me_cube_016.update()
me_cube_018 = bpy.data.meshes.new('Cube.018')
me_cube_018.from_pydata([(-1.237, -1.112, -1.565), (-1.384, -0.8674, 0.8521), (-1.237, 0.5896, -1.565), (-1.384, 1.133, 0.8521), (0.2986, -1.219, -1.583), (1.0, -1.0, 1.0), (0.2986, 0.483, -1.583), (1.0, 1.0, 1.0)], [], [(0, 1, 3, 2), (2, 3, 7, 6), (6, 7, 5, 4), (4, 5, 1, 0), (2, 6, 4, 0), (7, 3, 1, 5)])
_uv = me_cube_018.uv_layers.new(name='UVMap')
_uv.uv.foreach_set('vector', [0.375, 0.0, 0.625, 0.0, 0.625, 0.25, 0.375, 0.25, 0.375, 0.25, 0.625, 0.25, 0.625, 0.5, 0.375, 0.5, 0.375, 0.5, 0.625, 0.5, 0.625, 0.75, 0.375, 0.75, 0.375, 0.75, 0.625, 0.75, 0.625, 1.0, 0.375, 1.0, 0.125, 0.5, 0.375, 0.5, 0.375, 0.75, 0.125, 0.75, 0.625, 0.5, 0.875, 0.5, 0.875, 0.75, 0.625, 0.75])
me_cube_018.materials.append(mat_black)
me_cube_018.update()
me_cube_020 = bpy.data.meshes.new('Cube.020')
me_cube_020.from_pydata([(-0.877, -0.877, -1.0), (-1.276, -0.96, 1.024), (-0.877, 0.877, -1.0), (-1.276, 1.04, 1.024), (0.877, -0.877, -1.0), (1.0, -1.0, 1.0), (0.877, 0.877, -1.0), (1.0, 1.0, 1.0)], [], [(0, 1, 3, 2), (2, 3, 7, 6), (6, 7, 5, 4), (4, 5, 1, 0), (2, 6, 4, 0), (7, 3, 1, 5)])
_uv = me_cube_020.uv_layers.new(name='UVMap')
_uv.uv.foreach_set('vector', [0.375, 0.0, 0.625, 0.0, 0.625, 0.25, 0.375, 0.25, 0.375, 0.25, 0.625, 0.25, 0.625, 0.5, 0.375, 0.5, 0.375, 0.5, 0.625, 0.5, 0.625, 0.75, 0.375, 0.75, 0.375, 0.75, 0.625, 0.75, 0.625, 1.0, 0.375, 1.0, 0.125, 0.5, 0.375, 0.5, 0.375, 0.75, 0.125, 0.75, 0.625, 0.5, 0.875, 0.5, 0.875, 0.75, 0.625, 0.75])
me_cube_020.materials.append(mat_black)
me_cube_020.update()
me_cube_021 = bpy.data.meshes.new('Cube.021')
me_cube_021.from_pydata([(-1.0, -1.0, -1.0), (-1.0, -1.0, 1.0), (-1.0, 1.0, -1.0), (-1.0, 1.0, 1.0), (1.0, -1.0, -1.0), (1.0, -1.0, 1.0), (1.0, 1.0, -1.0), (1.0, 1.0, 1.0)], [], [(0, 1, 3, 2), (2, 3, 7, 6), (6, 7, 5, 4), (4, 5, 1, 0), (2, 6, 4, 0), (7, 3, 1, 5)])
_uv = me_cube_021.uv_layers.new(name='UVMap')
_uv.uv.foreach_set('vector', [0.375, 0.0, 0.625, 0.0, 0.625, 0.25, 0.375, 0.25, 0.375, 0.25, 0.625, 0.25, 0.625, 0.5, 0.375, 0.5, 0.375, 0.5, 0.625, 0.5, 0.625, 0.75, 0.375, 0.75, 0.375, 0.75, 0.625, 0.75, 0.625, 1.0, 0.375, 1.0, 0.125, 0.5, 0.375, 0.5, 0.375, 0.75, 0.125, 0.75, 0.625, 0.5, 0.875, 0.5, 0.875, 0.75, 0.625, 0.75])
me_cube_021.materials.append(mat_black)
me_cube_021.update()
me_cube_025 = bpy.data.meshes.new('Cube.025')
me_cube_025.from_pydata([(-1.0, -1.0, -1.0), (-1.0, -1.0, 1.0), (-1.0, 1.0, -1.0), (-1.0, 1.0, 1.0), (1.0, -1.0, -1.0), (1.0, -1.0, 1.0), (1.0, 1.0, -1.0), (1.0, 1.0, 1.0)], [], [(0, 1, 3, 2), (2, 3, 7, 6), (6, 7, 5, 4), (4, 5, 1, 0), (2, 6, 4, 0), (7, 3, 1, 5)])
_uv = me_cube_025.uv_layers.new(name='UVMap')
_uv.uv.foreach_set('vector', [0.375, 0.0, 0.625, 0.0, 0.625, 0.25, 0.375, 0.25, 0.375, 0.25, 0.625, 0.25, 0.625, 0.5, 0.375, 0.5, 0.375, 0.5, 0.625, 0.5, 0.625, 0.75, 0.375, 0.75, 0.375, 0.75, 0.625, 0.75, 0.625, 1.0, 0.375, 1.0, 0.125, 0.5, 0.375, 0.5, 0.375, 0.75, 0.125, 0.75, 0.625, 0.5, 0.875, 0.5, 0.875, 0.75, 0.625, 0.75])
me_cube_025.materials.append(mat_black)
me_cube_025.update()
me_cube_026 = bpy.data.meshes.new('Cube.026')
me_cube_026.from_pydata([(-1.0, -1.0, -1.0), (-1.0, -1.0, 1.0), (-1.0, 1.0, -1.0), (-1.0, 1.0, 1.0), (1.0, -1.0, -1.0), (1.0, -1.0, 1.0), (1.0, 1.0, -1.0), (1.0, 1.0, 1.0)], [], [(0, 1, 3, 2), (2, 3, 7, 6), (6, 7, 5, 4), (4, 5, 1, 0), (2, 6, 4, 0), (7, 3, 1, 5)])
_uv = me_cube_026.uv_layers.new(name='UVMap')
_uv.uv.foreach_set('vector', [0.375, 0.0, 0.625, 0.0, 0.625, 0.25, 0.375, 0.25, 0.375, 0.25, 0.625, 0.25, 0.625, 0.5, 0.375, 0.5, 0.375, 0.5, 0.625, 0.5, 0.625, 0.75, 0.375, 0.75, 0.375, 0.75, 0.625, 0.75, 0.625, 1.0, 0.375, 1.0, 0.125, 0.5, 0.375, 0.5, 0.375, 0.75, 0.125, 0.75, 0.625, 0.5, 0.875, 0.5, 0.875, 0.75, 0.625, 0.75])
me_cube_026.materials.append(mat_black)
me_cube_026.update()
me_cube_027 = bpy.data.meshes.new('Cube.027')
me_cube_027.from_pydata([(-1.0, -1.0, -1.0), (-1.0, -1.0, 1.0), (-1.0, 1.0, -1.0), (-1.0, 1.0, 1.0), (1.0, -1.0, -1.0), (1.0, -1.0, 1.0), (1.0, 1.0, -1.0), (1.0, 1.0, 1.0)], [], [(0, 1, 3, 2), (2, 3, 7, 6), (6, 7, 5, 4), (4, 5, 1, 0), (2, 6, 4, 0), (7, 3, 1, 5)])
_uv = me_cube_027.uv_layers.new(name='UVMap')
_uv.uv.foreach_set('vector', [0.375, 0.0, 0.625, 0.0, 0.625, 0.25, 0.375, 0.25, 0.375, 0.25, 0.625, 0.25, 0.625, 0.5, 0.375, 0.5, 0.375, 0.5, 0.625, 0.5, 0.625, 0.75, 0.375, 0.75, 0.375, 0.75, 0.625, 0.75, 0.625, 1.0, 0.375, 1.0, 0.125, 0.5, 0.375, 0.5, 0.375, 0.75, 0.125, 0.75, 0.625, 0.5, 0.875, 0.5, 0.875, 0.75, 0.625, 0.75])
me_cube_027.materials.append(mat_black)
me_cube_027.update()
me_icosphere_001 = bpy.data.meshes.new('Icosphere.001')
me_icosphere_001.from_pydata([(0.0, 0.0, -1.0), (0.7236, -0.5257, -0.4472), (-0.2764, -0.8506, -0.4472), (-0.8944, 0.0, -0.4472), (-0.2764, 0.8506, -0.4472), (0.7236, 0.5257, -0.4472), (0.2764, -0.8506, 0.4472), (-0.7236, -0.5257, 0.4472), (-0.7236, 0.5257, 0.4472), (0.2764, 0.8506, 0.4472), (0.8944, 0.0, 0.4472), (0.0, 0.0, 1.0), (-0.1625, -0.5, -0.8507), (0.4253, -0.309, -0.8507), (0.2629, -0.809, -0.5257), (0.8506, 0.0, -0.5257), (0.4253, 0.309, -0.8507), (-0.5257, 0.0, -0.8507), (-0.6882, -0.5, -0.5257), (-0.1625, 0.5, -0.8507), (-0.6882, 0.5, -0.5257), (0.2629, 0.809, -0.5257), (0.9511, -0.309, 0.0), (0.9511, 0.309, 0.0), (0.0, -1.0, 0.0), (0.5878, -0.809, 0.0), (-0.9511, -0.309, 0.0), (-0.5878, -0.809, 0.0), (-0.5878, 0.809, 0.0), (-0.9511, 0.309, 0.0), (0.5878, 0.809, 0.0), (0.0, 1.0, 0.0), (0.6882, -0.5, 0.5257), (-0.2629, -0.809, 0.5257), (-0.8506, 0.0, 0.5257), (-0.2629, 0.809, 0.5257), (0.6882, 0.5, 0.5257), (0.1625, -0.5, 0.8507), (0.5257, 0.0, 0.8507), (-0.4253, -0.309, 0.8507), (-0.4253, 0.309, 0.8507), (0.1625, 0.5, 0.8507)], [], [(0, 13, 12), (1, 13, 15), (0, 12, 17), (0, 17, 19), (0, 19, 16), (1, 15, 22), (2, 14, 24), (3, 18, 26), (4, 20, 28), (5, 21, 30), (1, 22, 25), (2, 24, 27), (3, 26, 29), (4, 28, 31), (5, 30, 23), (6, 32, 37), (7, 33, 39), (8, 34, 40), (9, 35, 41), (10, 36, 38), (38, 41, 11), (38, 36, 41), (36, 9, 41), (41, 40, 11), (41, 35, 40), (35, 8, 40), (40, 39, 11), (40, 34, 39), (34, 7, 39), (39, 37, 11), (39, 33, 37), (33, 6, 37), (37, 38, 11), (37, 32, 38), (32, 10, 38), (23, 36, 10), (23, 30, 36), (30, 9, 36), (31, 35, 9), (31, 28, 35), (28, 8, 35), (29, 34, 8), (29, 26, 34), (26, 7, 34), (27, 33, 7), (27, 24, 33), (24, 6, 33), (25, 32, 6), (25, 22, 32), (22, 10, 32), (30, 31, 9), (30, 21, 31), (21, 4, 31), (28, 29, 8), (28, 20, 29), (20, 3, 29), (26, 27, 7), (26, 18, 27), (18, 2, 27), (24, 25, 6), (24, 14, 25), (14, 1, 25), (22, 23, 10), (22, 15, 23), (15, 5, 23), (16, 21, 5), (16, 19, 21), (19, 4, 21), (19, 20, 4), (19, 17, 20), (17, 3, 20), (17, 18, 3), (17, 12, 18), (12, 2, 18), (15, 16, 5), (15, 13, 16), (13, 0, 16), (12, 14, 2), (12, 13, 14), (13, 1, 14)])
_uv = me_icosphere_001.uv_layers.new(name='UVMap')
_uv.uv.foreach_set('vector', [0.1818, 0.0, 0.2273, 0.07873, 0.1364, 0.07873, 0.2727, 0.1575, 0.3182, 0.07873, 0.3636, 0.1575, 0.9091, 0.0, 0.9545, 0.07873, 0.8636, 0.07873, 0.7273, 0.0, 0.7727, 0.07873, 0.6818, 0.07873, 0.5455, 0.0, 0.5909, 0.07873, 0.5, 0.07873, 0.2727, 0.1575, 0.3636, 0.1575, 0.3182, 0.2362, 0.09091, 0.1575, 0.1818, 0.1575, 0.1364, 0.2362, 0.8182, 0.1575, 0.9091, 0.1575, 0.8636, 0.2362, 0.6364, 0.1575, 0.7273, 0.1575, 0.6818, 0.2362, 0.4545, 0.1575, 0.5455, 0.1575, 0.5, 0.2362, 0.2727, 0.1575, 0.3182, 0.2362, 0.2273, 0.2362, 0.09091, 0.1575, 0.1364, 0.2362, 0.04546, 0.2362, 0.8182, 0.1575, 0.8636, 0.2362, 0.7727, 0.2362, 0.6364, 0.1575, 0.6818, 0.2362, 0.5909, 0.2362, 0.4545, 0.1575, 0.5, 0.2362, 0.4091, 0.2362, 0.1818, 0.3149, 0.2727, 0.3149, 0.2273, 0.3937, 0.0, 0.3149, 0.09091, 0.3149, 0.04546, 0.3937, 0.7273, 0.3149, 0.8182, 0.3149, 0.7727, 0.3937, 0.5455, 0.3149, 0.6364, 0.3149, 0.5909, 0.3937, 0.3636, 0.3149, 0.4545, 0.3149, 0.4091, 0.3937, 0.4091, 0.3937, 0.5, 0.3937, 0.4545, 0.4724, 0.4091, 0.3937, 0.4545, 0.3149, 0.5, 0.3937, 0.4545, 0.3149, 0.5455, 0.3149, 0.5, 0.3937, 0.5909, 0.3937, 0.6818, 0.3937, 0.6364, 0.4724, 0.5909, 0.3937, 0.6364, 0.3149, 0.6818, 0.3937, 0.6364, 0.3149, 0.7273, 0.3149, 0.6818, 0.3937, 0.7727, 0.3937, 0.8636, 0.3937, 0.8182, 0.4724, 0.7727, 0.3937, 0.8182, 0.3149, 0.8636, 0.3937, 0.8182, 0.3149, 0.9091, 0.3149, 0.8636, 0.3937, 0.04546, 0.3937, 0.1364, 0.3937, 0.09091, 0.4724, 0.04546, 0.3937, 0.09091, 0.3149, 0.1364, 0.3937, 0.09091, 0.3149, 0.1818, 0.3149, 0.1364, 0.3937, 0.2273, 0.3937, 0.3182, 0.3937, 0.2727, 0.4724, 0.2273, 0.3937, 0.2727, 0.3149, 0.3182, 0.3937, 0.2727, 0.3149, 0.3636, 0.3149, 0.3182, 0.3937, 0.4091, 0.2362, 0.4545, 0.3149, 0.3636, 0.3149, 0.4091, 0.2362, 0.5, 0.2362, 0.4545, 0.3149, 0.5, 0.2362, 0.5455, 0.3149, 0.4545, 0.3149, 0.5909, 0.2362, 0.6364, 0.3149, 0.5455, 0.3149, 0.5909, 0.2362, 0.6818, 0.2362, 0.6364, 0.3149, 0.6818, 0.2362, 0.7273, 0.3149, 0.6364, 0.3149, 0.7727, 0.2362, 0.8182, 0.3149, 0.7273, 0.3149, 0.7727, 0.2362, 0.8636, 0.2362, 0.8182, 0.3149, 0.8636, 0.2362, 0.9091, 0.3149, 0.8182, 0.3149, 0.04546, 0.2362, 0.09091, 0.3149, 0.0, 0.3149, 0.04546, 0.2362, 0.1364, 0.2362, 0.09091, 0.3149, 0.1364, 0.2362, 0.1818, 0.3149, 0.09091, 0.3149, 0.2273, 0.2362, 0.2727, 0.3149, 0.1818, 0.3149, 0.2273, 0.2362, 0.3182, 0.2362, 0.2727, 0.3149, 0.3182, 0.2362, 0.3636, 0.3149, 0.2727, 0.3149, 0.5, 0.2362, 0.5909, 0.2362, 0.5455, 0.3149, 0.5, 0.2362, 0.5455, 0.1575, 0.5909, 0.2362, 0.5455, 0.1575, 0.6364, 0.1575, 0.5909, 0.2362, 0.6818, 0.2362, 0.7727, 0.2362, 0.7273, 0.3149, 0.6818, 0.2362, 0.7273, 0.1575, 0.7727, 0.2362, 0.7273, 0.1575, 0.8182, 0.1575, 0.7727, 0.2362, 0.8636, 0.2362, 0.9545, 0.2362, 0.9091, 0.3149, 0.8636, 0.2362, 0.9091, 0.1575, 0.9545, 0.2362, 0.9091, 0.1575, 1.0, 0.1575, 0.9545, 0.2362, 0.1364, 0.2362, 0.2273, 0.2362, 0.1818, 0.3149, 0.1364, 0.2362, 0.1818, 0.1575, 0.2273, 0.2362, 0.1818, 0.1575, 0.2727, 0.1575, 0.2273, 0.2362, 0.3182, 0.2362, 0.4091, 0.2362, 0.3636, 0.3149, 0.3182, 0.2362, 0.3636, 0.1575, 0.4091, 0.2362, 0.3636, 0.1575, 0.4545, 0.1575, 0.4091, 0.2362, 0.5, 0.07873, 0.5455, 0.1575, 0.4545, 0.1575, 0.5, 0.07873, 0.5909, 0.07873, 0.5455, 0.1575, 0.5909, 0.07873, 0.6364, 0.1575, 0.5455, 0.1575, 0.6818, 0.07873, 0.7273, 0.1575, 0.6364, 0.1575, 0.6818, 0.07873, 0.7727, 0.07873, 0.7273, 0.1575, 0.7727, 0.07873, 0.8182, 0.1575, 0.7273, 0.1575, 0.8636, 0.07873, 0.9091, 0.1575, 0.8182, 0.1575, 0.8636, 0.07873, 0.9545, 0.07873, 0.9091, 0.1575, 0.9545, 0.07873, 1.0, 0.1575, 0.9091, 0.1575, 0.3636, 0.1575, 0.4091, 0.07873, 0.4545, 0.1575, 0.3636, 0.1575, 0.3182, 0.07873, 0.4091, 0.07873, 0.3182, 0.07873, 0.3636, 0.0, 0.4091, 0.07873, 0.1364, 0.07873, 0.1818, 0.1575, 0.09091, 0.1575, 0.1364, 0.07873, 0.2273, 0.07873, 0.1818, 0.1575, 0.2273, 0.07873, 0.2727, 0.1575, 0.1818, 0.1575])
me_icosphere_001.materials.append(mat_black)
me_icosphere_001.update()
me_cube_028 = bpy.data.meshes.new('Cube.028')
me_cube_028.from_pydata([(-1.0, -0.56, -1.053), (-1.0, -1.0, 1.0), (-1.0, 1.0, -1.0), (-1.0, 1.0, 1.0), (0.5549, -0.6789, -1.105), (1.0, -1.0, 1.0), (0.5549, 0.8811, -1.052), (1.0, 1.0, 1.0), (-1.0, -0.8935, -0.2872), (-1.0, 1.0, 0.0), (1.0, 1.0, 0.0), (1.0, -0.8935, -0.2872), (-1.0, 0.22, -1.026), (-1.097, 0.1549, 1.267), (0.5549, 0.1011, -1.079), (0.9033, 0.1549, 1.267), (1.0, 0.05324, -0.1436), (-1.0, 0.05324, -0.1436), (-1.097, 0.1549, 1.267), (0.9033, 0.1549, 1.267)], [], [(17, 13, 3, 9), (9, 3, 7, 10), (16, 15, 5, 11), (11, 5, 1, 8), (12, 14, 4, 0), (15, 13, 1, 5), (4, 11, 8, 0), (14, 16, 11, 4), (2, 9, 10, 6), (12, 17, 9, 2), (0, 8, 17, 12), (6, 10, 16, 14), (7, 3, 13, 15), (2, 6, 14, 12), (10, 7, 15, 16), (8, 1, 13, 17), (15, 13, 18, 19)])
_uv = me_cube_028.uv_layers.new(name='UVMap')
_uv.uv.foreach_set('vector', [0.5, 0.125, 0.625, 0.125, 0.625, 0.25, 0.5, 0.25, 0.5, 0.25, 0.625, 0.25, 0.625, 0.5, 0.5, 0.5, 0.5, 0.625, 0.625, 0.625, 0.625, 0.75, 0.5, 0.75, 0.5, 0.75, 0.625, 0.75, 0.625, 1.0, 0.5, 1.0, 0.125, 0.625, 0.375, 0.625, 0.375, 0.75, 0.125, 0.75, 0.625, 0.625, 0.875, 0.625, 0.875, 0.75, 0.625, 0.75, 0.375, 0.75, 0.5, 0.75, 0.5, 1.0, 0.375, 1.0, 0.375, 0.625, 0.5, 0.625, 0.5, 0.75, 0.375, 0.75, 0.375, 0.25, 0.5, 0.25, 0.5, 0.5, 0.375, 0.5, 0.375, 0.125, 0.5, 0.125, 0.5, 0.25, 0.375, 0.25, 0.375, 0.0, 0.5, 0.0, 0.5, 0.125, 0.375, 0.125, 0.375, 0.5, 0.5, 0.5, 0.5, 0.625, 0.375, 0.625, 0.625, 0.5, 0.875, 0.5, 0.875, 0.625, 0.625, 0.625, 0.125, 0.5, 0.375, 0.5, 0.375, 0.625, 0.125, 0.625, 0.5, 0.5, 0.625, 0.5, 0.625, 0.625, 0.5, 0.625, 0.5, 0.0, 0.625, 0.0, 0.625, 0.125, 0.5, 0.125, 0.625, 0.625, 0.875, 0.625, 0.875, 0.625, 0.625, 0.625])
me_cube_028.materials.append(mat_black)
me_cube_028.update()
me_cube_029 = bpy.data.meshes.new('Cube.029')
me_cube_029.from_pydata([(-1.0, -1.0, -1.0), (-1.0, -1.0, 1.0), (-1.0, 1.0, -1.0), (-1.0, 1.0, 1.0), (1.094, -0.5559, 0.4257), (1.167, -0.7513, 1.768), (1.094, 1.444, 0.4257), (1.167, 1.249, 1.768)], [], [(0, 1, 3, 2), (2, 3, 7, 6), (6, 7, 5, 4), (4, 5, 1, 0), (2, 6, 4, 0), (7, 3, 1, 5)])
_uv = me_cube_029.uv_layers.new(name='UVMap')
_uv.uv.foreach_set('vector', [0.375, 0.0, 0.625, 0.0, 0.625, 0.25, 0.375, 0.25, 0.375, 0.25, 0.625, 0.25, 0.625, 0.5, 0.375, 0.5, 0.375, 0.5, 0.625, 0.5, 0.625, 0.75, 0.375, 0.75, 0.375, 0.75, 0.625, 0.75, 0.625, 1.0, 0.375, 1.0, 0.125, 0.5, 0.375, 0.5, 0.375, 0.75, 0.125, 0.75, 0.625, 0.5, 0.875, 0.5, 0.875, 0.75, 0.625, 0.75])
me_cube_029.materials.append(mat_red_emission)
me_cube_029.update()
me_plane = bpy.data.meshes.new('Plane')
me_plane.from_pydata([(-1.0, -1.0, 0.0), (1.0, -1.0, 0.0), (-1.0, 1.0, 0.0), (1.0, 1.0, 0.0)], [], [(0, 1, 3, 2)])
_uv = me_plane.uv_layers.new(name='UVMap')
_uv.uv.foreach_set('vector', [0.0, 0.0, 1.0, 0.0, 1.0, 1.0, 0.0, 1.0])
me_plane.materials.append(mat_street_grey)
me_plane.update()
me_cube_017 = bpy.data.meshes.new('Cube.017')
me_cube_017.from_pydata([(-1.0, -1.0, -1.0), (-1.0, -1.0, 1.0), (-1.0, 1.0, -1.0), (-1.0, 1.0, 1.0), (1.0, -1.0, -1.0), (1.0, -1.0, 1.0), (1.0, 1.0, -1.0), (1.0, 1.0, 1.0)], [], [(0, 1, 3, 2), (2, 3, 7, 6), (6, 7, 5, 4), (4, 5, 1, 0), (2, 6, 4, 0), (7, 3, 1, 5)])
_uv = me_cube_017.uv_layers.new(name='UVMap')
_uv.uv.foreach_set('vector', [0.375, 0.0, 0.625, 0.0, 0.625, 0.25, 0.375, 0.25, 0.375, 0.25, 0.625, 0.25, 0.625, 0.5, 0.375, 0.5, 0.375, 0.5, 0.625, 0.5, 0.625, 0.75, 0.375, 0.75, 0.375, 0.75, 0.625, 0.75, 0.625, 1.0, 0.375, 1.0, 0.125, 0.5, 0.375, 0.5, 0.375, 0.75, 0.125, 0.75, 0.625, 0.5, 0.875, 0.5, 0.875, 0.75, 0.625, 0.75])
me_cube_017.materials.append(mat_street_grey)
me_cube_017.update()
me_cube_019 = bpy.data.meshes.new('Cube.019')
me_cube_019.from_pydata([(-1.0, -1.0, -1.0), (-0.5413, -0.5413, 0.8252), (-1.0, 1.0, -1.0), (-0.5413, 0.5413, 0.8252), (1.0, -1.0, -1.0), (0.5413, -0.5413, 0.8252), (1.0, 1.0, -1.0), (0.5413, 0.5413, 0.8252), (-1.0, -1.0, 0.6621), (-1.0, 1.0, 0.6621), (1.0, 1.0, 0.6621), (1.0, -1.0, 0.6621), (-0.5413, -0.5413, 0.8252), (-0.5413, 0.5413, 0.8252), (0.5413, 0.5413, 0.8252), (0.5413, -0.5413, 0.8252), (-0.5413, -0.5413, 4.973), (-0.5413, 0.5413, 4.973), (0.5413, 0.5413, 4.973), (0.5413, -0.5413, 4.973), (-0.5413, -0.5413, 6.301), (-0.5413, 0.5413, 6.301), (0.5413, 0.5413, 6.301), (0.5413, -0.5413, 6.301), (-0.51, -0.5419, 7.27), (-0.51, 0.4724, 7.27), (0.5043, 0.4724, 7.27), (0.5043, -0.5419, 7.27), (0.5043, 0.4724, 7.023), (0.5043, -0.5419, 7.023), (-0.51, -0.5419, 7.023), (-0.51, 0.4724, 7.023), (0.5043, 0.4724, 7.023), (0.5043, -0.5419, 7.023), (-0.51, -0.5419, 7.023), (-0.51, 0.4724, 7.023), (-0.51, -0.5419, 7.27), (-0.51, 0.4724, 7.27), (-0.51, -0.5419, 7.023), (-0.51, 0.4724, 7.023), (-3.054, -0.5419, 7.27), (-3.054, 0.4724, 7.27), (-3.198, -0.4537, 7.023), (-3.198, 0.3842, 7.023), (-3.727, -0.8871, 7.27), (-3.727, 0.8176, 7.27), (-3.762, -0.7428, 7.023), (-3.762, 0.6733, 7.023), (-5.742, -0.8871, 7.27), (-5.742, 0.8176, 7.27), (-5.681, -0.7428, 7.023), (-5.681, 0.6733, 7.023), (-6.202, -0.4154, 7.27), (-6.202, 0.346, 7.27), (-6.057, -0.3567, 7.023), (-6.057, 0.2873, 7.023), (-3.054, -0.5419, 7.023), (-3.054, 0.4724, 7.023), (-3.727, 0.8176, 7.023), (-3.727, -0.8871, 7.023), (-5.742, 0.8176, 7.023), (-5.742, -0.8871, 7.023), (-6.202, -0.4154, 7.023), (-6.202, 0.346, 7.023)], [], [(8, 1, 3, 9), (9, 3, 7, 10), (10, 7, 5, 11), (11, 5, 1, 8), (2, 6, 4, 0), (7, 3, 13, 14), (4, 11, 8, 0), (6, 10, 11, 4), (2, 9, 10, 6), (0, 8, 9, 2), (13, 12, 16, 17), (5, 7, 14, 15), (3, 1, 12, 13), (1, 5, 15, 12), (16, 19, 23, 20), (12, 15, 19, 16), (14, 13, 17, 18), (15, 14, 18, 19), (29, 28, 26, 27), (18, 17, 21, 22), (19, 18, 22, 23), (17, 16, 20, 21), (26, 25, 24, 27), (31, 30, 38, 39), (30, 29, 27, 24), (28, 31, 25, 26), (22, 21, 31, 28), (20, 23, 29, 30), (21, 20, 30, 31), (23, 22, 28, 29), (31, 30, 34, 35), (28, 31, 35, 32), (29, 28, 32, 33), (30, 29, 33, 34), (39, 38, 56, 57), (30, 24, 36, 38), (24, 25, 37, 36), (25, 31, 39, 37), (41, 57, 58, 45), (38, 36, 40, 56), (37, 39, 57, 41), (36, 37, 41, 40), (45, 58, 60, 49), (40, 41, 45, 44), (43, 42, 46, 47), (56, 40, 44, 59), (51, 50, 54, 55), (44, 45, 49, 48), (47, 46, 50, 51), (59, 44, 48, 61), (63, 62, 52, 53), (61, 48, 52, 62), (49, 60, 63, 53), (48, 49, 53, 52), (42, 43, 57, 56), (43, 47, 58, 57), (46, 42, 56, 59), (47, 51, 60, 58), (50, 46, 59, 61), (55, 54, 62, 63), (54, 50, 61, 62), (51, 55, 63, 60)])
me_cube_019.polygons.foreach_set('material_index', [0, 0, 0, 0, 0, 0, 0, 0, 0, 0, 0, 0, 0, 0, 0, 0, 0, 0, 0, 0, 0, 0, 0, 0, 0, 0, 0, 0, 0, 0, 0, 0, 0, 0, 0, 0, 0, 0, 0, 0, 0, 0, 0, 0, 1, 0, 1, 0, 1, 0, 0, 0, 0, 0, 0, 0, 0, 0, 0, 0, 0, 0])
_uv = me_cube_019.uv_layers.new(name='UVMap')
_uv.uv.foreach_set('vector', [0.5828, 0.0, 0.625, 0.0, 0.625, 0.25, 0.5828, 0.25, 0.5828, 0.25, 0.625, 0.25, 0.625, 0.5, 0.5828, 0.5, 0.5828, 0.5, 0.625, 0.5, 0.625, 0.75, 0.5828, 0.75, 0.5828, 0.75, 0.625, 0.75, 0.625, 1.0, 0.5828, 1.0, 0.125, 0.5, 0.375, 0.5, 0.375, 0.75, 0.125, 0.75, 0.625, 0.5, 0.625, 0.25, 0.625, 0.25, 0.625, 0.5, 0.375, 0.75, 0.5828, 0.75, 0.5828, 1.0, 0.375, 1.0, 0.375, 0.5, 0.5828, 0.5, 0.5828, 0.75, 0.375, 0.75, 0.375, 0.25, 0.5828, 0.25, 0.5828, 0.5, 0.375, 0.5, 0.375, 0.0, 0.5828, 0.0, 0.5828, 0.25, 0.375, 0.25, 0.625, 0.25, 0.625, 0.0, 0.625, 0.0, 0.625, 0.25, 0.625, 0.75, 0.625, 0.5, 0.625, 0.5, 0.625, 0.75, 0.625, 0.25, 0.625, 0.0, 0.625, 0.0, 0.625, 0.25, 0.625, 1.0, 0.625, 0.75, 0.625, 0.75, 0.625, 1.0, 0.625, 1.0, 0.625, 0.75, 0.625, 0.75, 0.625, 1.0, 0.625, 1.0, 0.625, 0.75, 0.625, 0.75, 0.625, 1.0, 0.625, 0.5, 0.625, 0.25, 0.625, 0.25, 0.625, 0.5, 0.625, 0.75, 0.625, 0.5, 0.625, 0.5, 0.625, 0.75, 0.625, 0.75, 0.625, 0.5, 0.625, 0.5, 0.625, 0.75, 0.625, 0.5, 0.625, 0.25, 0.625, 0.25, 0.625, 0.5, 0.625, 0.75, 0.625, 0.5, 0.625, 0.5, 0.625, 0.75, 0.625, 0.25, 0.625, 0.0, 0.625, 0.0, 0.625, 0.25, 0.625, 0.5, 0.875, 0.5, 0.875, 0.75, 0.625, 0.75, 0.625, 0.25, 0.625, 0.0, 0.625, 0.0, 0.625, 0.25, 0.625, 1.0, 0.625, 0.75, 0.625, 0.75, 0.625, 1.0, 0.625, 0.5, 0.625, 0.25, 0.625, 0.25, 0.625, 0.5, 0.625, 0.5, 0.625, 0.25, 0.625, 0.25, 0.625, 0.5, 0.625, 1.0, 0.625, 0.75, 0.625, 0.75, 0.625, 1.0, 0.625, 0.25, 0.625, 0.0, 0.625, 0.0, 0.625, 0.25, 0.625, 0.75, 0.625, 0.5, 0.625, 0.5, 0.625, 0.75, 0.625, 0.25, 0.625, 0.0, 0.625, 0.0, 0.625, 0.25, 0.625, 0.5, 0.625, 0.25, 0.625, 0.25, 0.625, 0.5, 0.625, 0.75, 0.625, 0.5, 0.625, 0.5, 0.625, 0.75, 0.625, 1.0, 0.625, 0.75, 0.625, 0.75, 0.625, 1.0, 0.625, 0.25, 0.625, 0.0, 0.625, 0.0, 0.625, 0.25, 0.625, 1.0, 0.625, 1.0, 0.625, 1.0, 0.625, 1.0, 0.875, 0.75, 0.875, 0.5, 0.875, 0.5, 0.875, 0.75, 0.625, 0.25, 0.625, 0.25, 0.625, 0.25, 0.625, 0.25, 0.625, 0.25, 0.625, 0.25, 0.625, 0.25, 0.625, 0.25, 0.625, 1.0, 0.625, 1.0, 0.625, 1.0, 0.625, 1.0, 0.625, 0.25, 0.625, 0.25, 0.625, 0.25, 0.625, 0.25, 0.875, 0.75, 0.875, 0.5, 0.875, 0.5, 0.875, 0.75, 0.625, 0.25, 0.625, 0.25, 0.625, 0.25, 0.625, 0.25, 0.875, 0.75, 0.875, 0.5, 0.875, 0.5, 0.875, 0.75, 0.625, 0.2183, 0.625, 0.03169, 0.625, 0.02116, 0.625, 0.2288, 0.625, 1.0, 0.625, 1.0, 0.625, 1.0, 0.625, 1.0, 0.625, 0.2224, 0.625, 0.02761, 0.625, 0.04138, 0.625, 0.2086, 0.875, 0.75, 0.875, 0.5, 0.875, 0.5, 0.875, 0.75, 0.625, 0.2288, 0.625, 0.02116, 0.625, 0.02761, 0.625, 0.2224, 0.625, 1.0, 0.625, 1.0, 0.625, 1.0, 0.625, 1.0, 0.625, 0.25, 0.625, 0.0, 0.625, 0.0, 0.625, 0.25, 0.625, 1.0, 0.625, 1.0, 0.625, 1.0, 0.625, 1.0, 0.625, 0.25, 0.625, 0.25, 0.625, 0.25, 0.625, 0.25, 0.875, 0.75, 0.875, 0.5, 0.875, 0.5, 0.875, 0.75, 0.625, 0.03169, 0.625, 0.2183, 0.625, 0.25, 0.625, 0.0, 0.625, 0.2183, 0.625, 0.2288, 0.625, 0.25, 0.625, 0.25, 0.625, 0.02116, 0.625, 0.03169, 0.625, 0.0, 0.625, 0.0, 0.625, 0.2288, 0.625, 0.2224, 0.625, 0.25, 0.625, 0.25, 0.625, 0.02761, 0.625, 0.02116, 0.625, 0.0, 0.625, 0.0, 0.625, 0.2086, 0.625, 0.04138, 0.625, 0.0, 0.625, 0.25, 0.625, 0.04138, 0.625, 0.02761, 0.625, 0.0, 0.625, 0.0, 0.625, 0.2224, 0.625, 0.2086, 0.625, 0.25, 0.625, 0.25])
me_cube_019.materials.append(mat_grey)
me_cube_019.materials.append(mat_lamp_light)
me_cube_019.update()

# ---- objects
ob_light = bpy.data.objects.new('Light', light_light)
ob_camera = bpy.data.objects.new('Camera', cam_camera)
ob_cube_028 = bpy.data.objects.new('Cube.028', me_cube_022)
ob_light_001 = bpy.data.objects.new('Light.001', light_light)
ob_light_002 = bpy.data.objects.new('Light.002', light_light_001)
ob_cube = bpy.data.objects.new('Cube', me_cube)
ob_cube_001 = bpy.data.objects.new('Cube.001', me_cube_001)
ob_cube_002 = bpy.data.objects.new('Cube.002', me_cube_002)
ob_cube_003 = bpy.data.objects.new('Cube.003', me_cube_003)
ob_cube_004 = bpy.data.objects.new('Cube.004', me_cube_004)
ob_cube_005 = bpy.data.objects.new('Cube.005', me_cube_005)
ob_cube_006 = bpy.data.objects.new('Cube.006', me_cube_006)
ob_cube_007 = bpy.data.objects.new('Cube.007', me_cube_007)
ob_cube_008 = bpy.data.objects.new('Cube.008', me_cube_008)
ob_cube_009 = bpy.data.objects.new('Cube.009', me_cube_009)
ob_cube_010 = bpy.data.objects.new('Cube.010', me_cube_010)
ob_cylinder_001 = bpy.data.objects.new('Cylinder.001', me_cylinder_001)
ob_cube_011 = bpy.data.objects.new('Cube.011', me_cube_011)
ob_cube_012 = bpy.data.objects.new('Cube.012', me_cube_012)
ob_cube_013 = bpy.data.objects.new('Cube.013', me_cube_013)
ob_cube_014 = bpy.data.objects.new('Cube.014', me_cube_014)
ob_cube_015 = bpy.data.objects.new('Cube.015', me_cube_015)
ob_icosphere = bpy.data.objects.new('Icosphere', me_icosphere)
ob_cube_016 = bpy.data.objects.new('Cube.016', me_cube_016)
ob_cube_018 = bpy.data.objects.new('Cube.018', me_cube_018)
ob_cube_017 = bpy.data.objects.new('Cube.017', me_cube_020)
ob_cube_020 = bpy.data.objects.new('Cube.020', me_cube_021)
ob_cube_019 = bpy.data.objects.new('Cube.019', me_cube_025)
ob_cube_021 = bpy.data.objects.new('Cube.021', me_cube_026)
ob_cube_022 = bpy.data.objects.new('Cube.022', me_cube_027)
ob_icosphere_001 = bpy.data.objects.new('Icosphere.001', me_icosphere_001)
ob_cube_023 = bpy.data.objects.new('Cube.023', me_cube_028)
ob_cube_024 = bpy.data.objects.new('Cube.024', me_cube_029)
ob_plane = bpy.data.objects.new('Plane', me_plane)
ob_cube_025 = bpy.data.objects.new('Cube.025', me_cube_017)
ob_cube_026 = bpy.data.objects.new('Cube.026', me_cube_019)
ob_cube_027 = bpy.data.objects.new('Cube.027', me_cube_019)

# ---- transforms, parenting, visibility, modifiers, constraints
ob_light.location = (17.15, 4.715, 22.16)
ob_light.rotation_euler = (0.008705, 0.01028, 1.779)
ob_light.lock_rotations_4d = False
ob_light.empty_display_type = 'ARROWS'
ob_light.color = (0.0, 0.0, 0.0, 0.0)
ob_light.lineart.crease_threshold = 0.0
ob_camera.location = (-62.03, -24.5, 9.548)
ob_camera.rotation_euler = (1.57, -1.455e-06, -1.307)
ob_camera.lock_rotations_4d = False
ob_camera.empty_display_type = 'ARROWS'
ob_camera.color = (0.0, 0.0, 0.0, 0.0)
ob_camera.display_type = 'WIRE'
ob_camera.lineart.crease_threshold = 0.0
ob_cube_028.location = (0.0, -9.762, 16.68)
ob_cube_028.scale = (33.51, 33.51, 21.02)
ob_cube_028.display_type = 'BOUNDS'
ob_light_001.location = (17.15, -22.0, 22.16)
ob_light_001.rotation_euler = (0.008705, 0.01028, 1.779)
ob_light_001.lock_rotations_4d = False
ob_light_001.empty_display_type = 'ARROWS'
ob_light_001.color = (0.0, 0.0, 0.0, 0.0)
ob_light_001.lineart.crease_threshold = 0.0
ob_light_002.location = (-2.964, 4.748, 2.307)
ob_light_002.rotation_euler = (2.716, 1.111, 4.318)
ob_light_002.lock_rotations_4d = False
ob_light_002.empty_display_type = 'ARROWS'
ob_light_002.color = (0.0, 0.0, 0.0, 0.0)
ob_light_002.lineart.crease_threshold = 0.0
ob_cube.location = (-0.4967, 5.74, 5.161)
ob_cube.rotation_euler = (0.0, -0.0, -0.1623)
ob_cube.scale = (2.26, -0.6995, 2.26)
ob_cube.lock_rotations_4d = False
ob_cube.empty_display_type = 'ARROWS'
ob_cube.lineart.crease_threshold = 0.0
ob_cube_001.location = (-0.6825, 4.605, 6.631)
ob_cube_001.rotation_euler = (0.0, -0.0, -0.1623)
ob_cube_001.scale = (1.176, -0.3662, 1.548)
ob_cube_001.lock_rotations_4d = False
ob_cube_001.empty_display_type = 'ARROWS'
ob_cube_001.lineart.crease_threshold = 0.0
ob_cube_002.location = (2.236, 5.293, 4.926)
ob_cube_002.rotation_euler = (0.0, -0.0, -0.1623)
ob_cube_002.scale = (0.3908, -0.4251, 2.26)
ob_cube_002.lock_rotations_4d = False
ob_cube_002.empty_display_type = 'ARROWS'
ob_cube_002.lineart.crease_threshold = 0.0
_m = ob_cube_002.modifiers.new('Mirror', 'MIRROR')
_m.mirror_object = ob_cube
ob_cube_003.location = (0.3497, 5.854, 1.671)
ob_cube_003.rotation_euler = (0.0, -0.0, -0.1623)
ob_cube_003.scale = (0.3908, 0.4127, 1.173)
ob_cube_003.lock_rotations_4d = False
ob_cube_003.empty_display_type = 'ARROWS'
ob_cube_003.lineart.crease_threshold = 0.0
_m = ob_cube_003.modifiers.new('Mirror', 'MIRROR')
_m.mirror_object = ob_cube
ob_cube_004.location = (2.245, 5.291, 2.304)
ob_cube_004.rotation_euler = (0.0, -0.0, -0.1623)
ob_cube_004.scale = (0.2048, 0.2576, 0.3415)
_m = ob_cube_004.modifiers.new('Mirror', 'MIRROR')
_m.mirror_object = ob_cube
ob_cube_005.location = (0.3198, 5.712, 0.2538)
ob_cube_005.rotation_euler = (0.0, -0.0, -0.1623)
ob_cube_005.scale = (0.5224, 0.6006, 0.1831)
_m = ob_cube_005.modifiers.new('Mirror', 'MIRROR')
_m.mirror_object = ob_cube
ob_cube_006.location = (-0.635, 4.896, 7.894)
ob_cube_006.rotation_euler = (0.0, -0.0, -0.1623)
ob_cube_006.scale = (1.234, 0.2035, 0.08991)
ob_cube_007.location = (-0.7514, 4.184, 6.631)
ob_cube_007.rotation_euler = (0.0, -0.0, -0.1623)
ob_cube_007.scale = (0.2065, 0.2065, 0.4129)
ob_cube_008.location = (-0.7427, 4.237, 5.654)
ob_cube_008.rotation_euler = (0.0, -0.0, -0.1623)
ob_cube_008.scale = (0.4138, 0.213, 0.4138)
ob_cube_009.location = (-0.2071, 4.105, 7.237)
ob_cube_009.rotation_euler = (0.0, -0.0, -0.1623)
ob_cube_009.scale = (0.2252, 0.07257, 0.2252)
_m = ob_cube_009.modifiers.new('Mirror', 'MIRROR')
_m.mirror_object = ob_cube_007
ob_cube_010.location = (-0.2883, 4.031, 7.358)
ob_cube_010.rotation_euler = (0.0, -0.0, -0.1623)
ob_cube_010.scale = (0.07201, 0.0232, 0.07201)
_m = ob_cube_010.modifiers.new('Mirror', 'MIRROR')
_m.mirror_object = ob_cube_007
ob_cylinder_001.location = (-2.804, 6.175, 2.295)
ob_cylinder_001.rotation_euler = (1.571, -0.0, -0.1623)
ob_cylinder_001.scale = (0.3808, 0.3808, 0.3808)
ob_cube_011.location = (0.1045, -16.27, 5.672)
ob_cube_011.rotation_euler = (0.0, -0.0, -2.821)
ob_cube_011.scale = (1.775, 1.775, 1.775)
ob_cube_012.location = (-1.877, -16.25, 3.525)
ob_cube_012.rotation_euler = (-0.5515, -1.163e-16, -2.43)
ob_cube_012.scale = (0.5831, 0.6822, 1.589)
_m = ob_cube_012.modifiers.new('Mirror', 'MIRROR')
_m.mirror_object = ob_cube_011
ob_cube_013.location = (-1.996, -16.11, 1.774)
ob_cube_013.rotation_euler = (0.4769, 1.019e-16, -2.43)
ob_cube_013.scale = (0.436, 0.5101, 1.188)
_m = ob_cube_013.modifiers.new('Mirror', 'MIRROR')
_m.mirror_object = ob_cube_011
ob_cube_014.location = (-1.917, -16.2, 0.5256)
ob_cube_014.rotation_euler = (1.571, -1.983e-16, -2.43)
ob_cube_014.scale = (0.7088, -0.4303, -1.244)
_m = ob_cube_014.modifiers.new('Mirror', 'MIRROR')
_m.mirror_object = ob_cube_011
ob_cube_015.location = (-0.1654, -15.46, 10.36)
ob_cube_015.rotation_euler = (0.3228, 3.956e-08, -2.821)
ob_cube_015.scale = (3.777, 2.64, 3.777)
_m = ob_cube_015.modifiers.new('Mirror', 'MIRROR')
_m.use_bisect_axis = (True, False, False)
ob_icosphere.location = (-1.308, -17.01, 4.875)
ob_icosphere.rotation_euler = (0.0, -0.0, -2.821)
ob_icosphere.scale = (-0.9539, -0.9539, -0.9539)
_m = ob_icosphere.modifiers.new('Mirror', 'MIRROR')
_m.mirror_object = ob_cube_011
ob_cube_016.location = (-7.184, -18.3, 11.85)
ob_cube_016.rotation_euler = (0.7145, -0.3163, -3.067)
ob_cube_016.scale = (-1.721, -1.721, -2.745)
_m = ob_cube_016.modifiers.new('Mirror', 'MIRROR')
_m.mirror_object = ob_cube_015
ob_cube_018.location = (-7.985, -20.29, 9.312)
ob_cube_018.rotation_euler = (0.3161, -0.3078, -3.018)
ob_cube_018.scale = (0.8077, 0.92, 1.318)
_m = ob_cube_018.modifiers.new('Mirror', 'MIRROR')
_m.mirror_object = ob_cube_015
ob_cube_017.location = (-8.298, -20.6, 7.003)
ob_cube_017.rotation_euler = (-0.1996, -0.2034, -2.989)
ob_cube_017.scale = (0.4892, 0.7127, 0.7614)
_m = ob_cube_017.modifiers.new('Mirror', 'MIRROR')
_m.mirror_object = ob_cube_015
ob_cube_020.location = (-8.69, -20.43, 6.098)
ob_cube_020.rotation_euler = (0.1978, -0.2052, -4.552)
ob_cube_020.scale = (0.2348, 0.1924, 0.4578)
_m = ob_cube_020.modifiers.new('Mirror', 'MIRROR')
_m.mirror_object = ob_cube_015
ob_cube_019.location = (-8.551, -20.88, 6.058)
ob_cube_019.rotation_euler = (0.1853, -0.08511, -4.188)
ob_cube_019.scale = (0.2348, 0.1924, 0.4578)
_m = ob_cube_019.modifiers.new('Mirror', 'MIRROR')
_m.mirror_object = ob_cube_015
ob_cube_021.location = (-8.732, -19.9, 6.237)
ob_cube_021.rotation_euler = (0.2974, -0.3389, -4.961)
ob_cube_021.scale = (0.2348, 0.1924, 0.4578)
_m = ob_cube_021.modifiers.new('Mirror', 'MIRROR')
_m.mirror_object = ob_cube_015
ob_cube_022.location = (-8.078, -19.84, 6.885)
ob_cube_022.rotation_euler = (-0.02467, -0.9124, -4.545)
ob_cube_022.scale = (0.2348, 0.1924, 0.4578)
_m = ob_cube_022.modifiers.new('Mirror', 'MIRROR')
_m.mirror_object = ob_cube_015
ob_icosphere_001.location = (-6.286, -16.51, 13.59)
ob_icosphere_001.rotation_euler = (0.1217, 3.956e-08, -2.821)
ob_icosphere_001.scale = (2.369, 2.369, 2.369)
_m = ob_icosphere_001.modifiers.new('Mirror', 'MIRROR')
_m.mirror_object = ob_cube_015
ob_cube_023.location = (-1.612, -11.11, 14.29)
ob_cube_023.rotation_euler = (0.4289, 1.793e-07, -2.821)
ob_cube_023.scale = (1.775, 1.775, 1.775)
_m = ob_cube_023.modifiers.new('Mirror', 'MIRROR')
_m.use_bisect_axis = (True, False, False)
ob_cube_024.location = (-2.965, -9.757, 14.14)
ob_cube_024.rotation_euler = (0.3866, 0.02902, -2.823)
ob_cube_024.scale = (0.5941, 0.5941, 0.5941)
_m = ob_cube_024.modifiers.new('Mirror', 'MIRROR')
_m.mirror_object = ob_cube_023
ob_plane.location = (0.0, -9.991, 0.0)
ob_plane.scale = (25.3, 28.44, 25.3)
ob_cube_025.location = (22.13, -9.486, -0.3296)
ob_cube_025.scale = (2.565, -29.48, 1.009)
ob_cube_026.location = (21.33, -21.58, -0.4574)
ob_cube_026.scale = (0.8332, 0.8332, 3.191)
ob_cube_027.location = (21.33, 4.821, -0.4574)
ob_cube_027.scale = (0.8332, 0.8332, 3.191)

# ---- collection membership
col_collection.objects.link(ob_light)
col_collection.objects.link(ob_camera)
col_collection.objects.link(ob_cube_028)
col_collection.objects.link(ob_light_001)
col_collection.objects.link(ob_light_002)
col_old_man.objects.link(ob_cube)
col_old_man.objects.link(ob_cube_001)
col_old_man.objects.link(ob_cube_002)
col_old_man.objects.link(ob_cube_003)
col_old_man.objects.link(ob_cube_004)
col_old_man.objects.link(ob_cube_005)
col_old_man.objects.link(ob_cube_006)
col_old_man.objects.link(ob_cube_007)
col_old_man.objects.link(ob_cube_008)
col_old_man.objects.link(ob_cube_009)
col_old_man.objects.link(ob_cube_010)
col_old_man.objects.link(ob_cylinder_001)
col_monster.objects.link(ob_cube_011)
col_monster.objects.link(ob_cube_012)
col_monster.objects.link(ob_cube_013)
col_monster.objects.link(ob_cube_014)
col_monster.objects.link(ob_cube_015)
col_monster.objects.link(ob_icosphere)
col_monster.objects.link(ob_cube_016)
col_monster.objects.link(ob_cube_018)
col_monster.objects.link(ob_cube_017)
col_monster.objects.link(ob_cube_020)
col_monster.objects.link(ob_cube_019)
col_monster.objects.link(ob_cube_021)
col_monster.objects.link(ob_cube_022)
col_monster.objects.link(ob_icosphere_001)
col_monster.objects.link(ob_cube_023)
col_monster.objects.link(ob_cube_024)
col_street.objects.link(ob_plane)
col_street.objects.link(ob_cube_025)
col_street.objects.link(ob_cube_026)
col_street.objects.link(ob_cube_027)

# ---- scene / render settings (as saved in the file)
scene.camera = ob_camera
scene.frame_start = 1; scene.frame_end = 250; scene.frame_set(2)
scene.render.engine = 'BLENDER_EEVEE_NEXT'
scene.cycles.shading_system = True
scene.cycles.sampling_pattern = 'TABULATED_SOBOL'
scene.eevee.ray_tracing_options.trace_max_roughness = 0.0
scene.view_settings.look = 'AgX - Medium Low Contrast'
bpy.context.view_layer.update()
